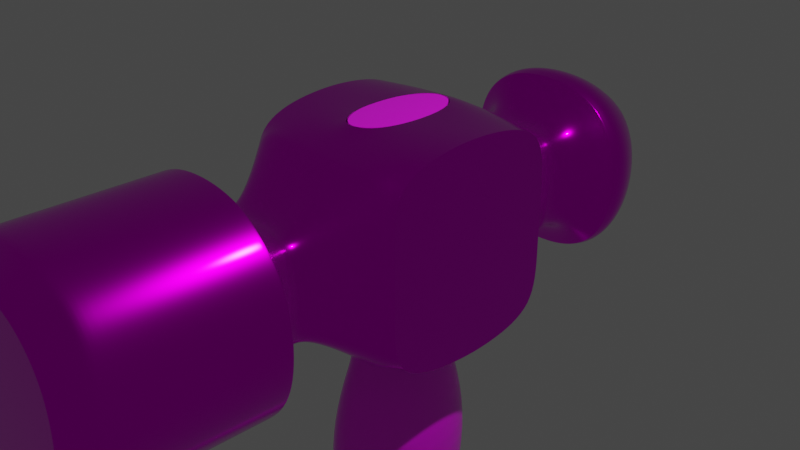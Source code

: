 # Source: Ciocan.blend  (saved by Blender 3.5.10; exported with 4.5.12 LTS)
import bpy
from mathutils import Matrix  # noqa: F401  (used for matrix-valued properties, if any)

bpy.ops.wm.read_factory_settings(use_empty=True)
scene = bpy.context.scene
scene.name = 'Scene'

# ---- collections
col_collection = bpy.data.collections.new('Collection'); scene.collection.children.link(col_collection)

# ---- images (referenced by path relative to the original .blend; pixels are not part of the script)
import os
ASSET_DIR = os.environ.get("B2B_ASSET_DIR", "")  # directory of the original .blend (textures are referenced by path, not embedded)
HERE = os.path.dirname(os.path.abspath(__file__))  # packed textures are extracted next to this script under _unpacked/

def load_image(name, relpath, width, height, colorspace="sRGB"):
    """Load a texture the original file referenced (path relative to the .blend, or extracted next to this script)."""
    p = next((c for c in (os.path.join(HERE, relpath), os.path.join(ASSET_DIR, relpath)) if relpath and os.path.exists(c)), "")
    if p:
        img = bpy.data.images.load(p, check_existing=True)
        img.name = name
    else:  # same state as the original file: an image datablock whose file is absent (Cycles renders it pink)
        img = bpy.data.images.new(name, width, height)
        img.source = "FILE"
        img.filepath = "//" + (relpath or name)
    img.colorspace_settings.name = colorspace
    return img
img_concrete_jpg = load_image('concrete.jpg', 'concrete.jpg', 1024, 1024, 'sRGB')
img_wood_jpg = load_image('wood.jpg', 'wood.jpg', 1024, 1024, 'sRGB')

# ---- materials (node trees are filled in below, after node groups)
mat_material = bpy.data.materials.new('Material')
mat_material.use_transparent_shadow = False
mat_material_001 = bpy.data.materials.new('Material.001')
mat_material_001.use_transparent_shadow = False

# ---- material node trees
mat_material.use_nodes = True; mat_material.node_tree.nodes.clear()
_N = mat_material.node_tree.nodes; _L = mat_material.node_tree.links
n0 = _N.new('ShaderNodeBsdfPrincipled'); n0.name = 'Principled BSDF'; n0.location = (10, 300)
n0.distribution = 'GGX'
n0.subsurface_method = 'RANDOM_WALK_SKIN'
n0.inputs[1].default_value = 1.0
n0.inputs[2].default_value = 0.2
n0.inputs[3].default_value = 1.45
n0.inputs[27].default_value = (0.0, 0.0, 0.0, 1.0)
n0.inputs[28].default_value = 1.0
n1 = _N.new('ShaderNodeOutputMaterial'); n1.name = 'Material Output'; n1.location = (300, 300)
n2 = _N.new('ShaderNodeTexImage'); n2.name = 'Image Texture'; n2.location = (-280, 280)
n2.image = img_concrete_jpg
_L.new(n0.outputs[0], n1.inputs[0])
_L.new(n2.outputs[0], n0.inputs[0])
n1.is_active_output = True
mat_material_001.use_nodes = True; mat_material_001.node_tree.nodes.clear()
_N = mat_material_001.node_tree.nodes; _L = mat_material_001.node_tree.links
n0 = _N.new('ShaderNodeBsdfPrincipled'); n0.name = 'Principled BSDF'; n0.location = (-76, 290)
n0.distribution = 'GGX'
n0.subsurface_method = 'RANDOM_WALK_SKIN'
n0.inputs[2].default_value = 0.2
n0.inputs[3].default_value = 1.45
n0.inputs[27].default_value = (0.0, 0.0, 0.0, 1.0)
n0.inputs[28].default_value = 1.0
n1 = _N.new('ShaderNodeDisplacement'); n1.name = 'Displacement'; n1.location = (311, 84)
n1.inputs[2].default_value = 0.1
n2 = _N.new('ShaderNodeOutputMaterial'); n2.name = 'Material Output'; n2.location = (638, 331)
n3 = _N.new('ShaderNodeTexImage'); n3.name = 'Image Texture'; n3.location = (-366, 270)
n3.image = img_wood_jpg
_L.new(n0.outputs[0], n2.inputs[0])
_L.new(n3.outputs[0], n0.inputs[0])
_L.new(n1.outputs[0], n2.inputs[2])
_L.new(n3.outputs[0], n1.inputs[0])
n2.is_active_output = True

# ---- world
world_world = bpy.data.worlds.new('World'); scene.world = world_world
world_world.use_nodes = True; world_world.node_tree.nodes.clear()
_N = world_world.node_tree.nodes; _L = world_world.node_tree.links
n0 = _N.new('ShaderNodeOutputWorld'); n0.name = 'World Output'; n0.location = (300, 300)
n1 = _N.new('ShaderNodeBackground'); n1.name = 'Background'; n1.location = (10, 300)
n1.inputs[0].default_value = (0.05088, 0.05088, 0.05088, 1.0)
_L.new(n1.outputs[0], n0.inputs[0])
n0.is_active_output = True
world_world.color = (0.05088, 0.05088, 0.05088)
world_world.use_sun_shadow = False
world_world.sun_shadow_jitter_overblur = 0.0

# ---- cameras
cam_camera = bpy.data.cameras.new('Camera')
cam_camera.clip_end = 100.0
cam_camera.ortho_scale = 7.314

# ---- lights
light_light = bpy.data.lights.new('Light', 'POINT')
light_light.transmission_factor = 0.0
light_light.energy = 1000.0
light_light.shadow_soft_size = 0.1
light_light.shadow_maximum_resolution = 0.006
light_light.use_absolute_resolution = True

# ---- meshes
me_cube = bpy.data.meshes.new('Cube')
me_cube.from_pydata([(1.0, 1.0, 1.0), (1.0, 1.0, -1.0), (1.0, -1.0, 1.0), (1.0, -1.0, -1.0), (-1.0, 1.0, 1.0), (-1.0, 1.0, -1.0), (-1.0, -1.0, 1.0), (-1.0, -1.0, -1.0), (-1.0, -1.0, -1.0), (-1.0, -1.0, 1.0), (1.0, -1.0, 1.0), (1.0, -1.0, -1.0), (-0.5355, -1.579, -0.5355), (-0.5355, -1.579, 0.5355), (0.5355, -1.579, 0.5355), (0.5355, -1.579, -0.5355), (-0.5355, -1.951, -0.5355), (-0.5355, -1.951, 0.5355), (0.5355, -1.951, 0.5355), (0.5355, -1.951, -0.5355), (-0.8735, -2.275, -0.8735), (-0.8735, -2.275, 0.8735), (0.8735, -2.275, 0.8735), (0.8735, -2.275, -0.8735), (0.3333, 1.0, -1.0), (-0.3333, 1.0, -1.0), (0.3333, -1.0, 1.0), (-0.3333, -1.0, 1.0), (-0.3333, -1.0, -1.0), (0.3333, -1.0, -1.0), (-0.3333, 1.0, 1.0), (0.3333, 1.0, 1.0), (0.3333, -1.0, 1.0), (-0.3333, -1.0, 1.0), (-0.3333, -1.0, -1.0), (0.3333, -1.0, -1.0), (0.1785, -1.579, 0.5355), (-0.1785, -1.579, 0.5355), (-0.1785, -1.579, -0.5355), (0.1785, -1.579, -0.5355), (0.1785, -1.951, 0.5355), (-0.1785, -1.951, 0.5355), (-0.1785, -1.951, -0.5355), (0.1785, -1.951, -0.5355), (0.3906, -2.275, 1.172), (-0.3906, -2.275, 1.172), (-0.3906, -2.275, -1.172), (0.3906, -2.275, -1.172), (1.0, 1.0, 0.3333), (1.0, 1.0, -0.3333), (-1.0, -1.0, -0.3333), (-1.0, -1.0, 0.3333), (1.0, -1.0, 0.3333), (1.0, -1.0, -0.3333), (-1.0, 1.0, 0.3333), (-1.0, 1.0, -0.3333), (-1.0, -1.0, -0.3333), (-1.0, -1.0, 0.3333), (1.0, -1.0, 0.3333), (1.0, -1.0, -0.3333), (-0.5355, -1.579, -0.1785), (-0.5355, -1.579, 0.1785), (0.5355, -1.579, 0.1785), (0.5355, -1.579, -0.1785), (-0.5355, -1.951, -0.1785), (-0.5355, -1.951, 0.1785), (0.5355, -1.951, 0.1785), (0.5355, -1.951, -0.1785), (-1.172, -2.275, -0.3906), (-1.172, -2.275, 0.3906), (1.172, -2.275, 0.3906), (1.172, -2.275, -0.3906), (0.7995, 2.376, 0.7995), (0.7712, 2.227, 0.7712), (-0.1798, 1.489, 0.5396), (-0.5396, 1.489, 0.5396), (0.313, 3.193, -0.313), (0.313, 3.193, 0.313), (-0.313, 3.193, -0.313), (-0.5396, 1.819, -0.1798), (0.1798, 1.489, -0.5396), (0.5396, 1.489, 0.5396), (0.1798, 1.489, 0.5396), (-0.5396, 1.489, -0.1798), (0.5396, 1.489, -0.5396), (0.5396, 1.489, -0.1798), (-0.5396, 1.489, -0.5396), (-0.1798, 1.489, -0.5396), (1.172, -4.013, -0.3906), (0.8687, -4.285, -0.3045), (-1.172, -4.013, 0.3906), (-0.8687, -4.285, 0.3045), (0.8735, -4.013, -0.8735), (0.6532, -4.285, -0.6532), (-0.6532, -4.285, 0.6532), (-0.8735, -4.013, 0.8735), (-0.3906, -4.013, 1.172), (-0.3045, -4.285, 0.8687), (0.3045, -4.285, -0.8687), (0.3906, -4.013, -1.172), (0.8735, -4.013, 0.8735), (0.6532, -4.285, 0.6532), (0.3045, -4.285, 0.8687), (0.3906, -4.013, 1.172), (-0.6532, -4.285, -0.6532), (-0.8735, -4.013, -0.8735), (-0.3906, -4.013, -1.172), (-0.3045, -4.285, -0.8687), (-1.172, -4.013, -0.3906), (-0.8687, -4.285, -0.3045), (0.8687, -4.285, 0.3045), (1.172, -4.013, 0.3906), (0.5396, 1.489, 0.1799), (-0.5396, 1.489, 0.1799), (0.3302, 2.227, 0.9906), (-0.6826, 2.066, -0.2275), (0.1798, 1.819, -0.5396), (-0.1798, 1.819, -0.5396), (-0.5396, 1.819, 0.1799), (-0.7461, 2.973, -0.2487), (0.5396, 1.819, -0.5396), (0.5396, 1.819, 0.1799), (0.5396, 1.819, -0.1798), (0.1798, 1.819, 0.5396), (0.5396, 1.819, 0.5396), (-0.5396, 1.819, 0.5396), (-0.1798, 1.819, 0.5396), (-0.5396, 1.819, -0.5396), (0.2275, 2.066, -0.6826), (-0.2275, 2.066, -0.6826), (-0.6826, 2.066, 0.2275), (0.3509, 2.456, 1.053), (0.5967, 2.066, -0.5967), (0.6826, 2.066, 0.2275), (0.6826, 2.066, -0.2275), (0.2275, 2.066, 0.6826), (0.5967, 2.066, 0.5967), (-0.5967, 2.066, 0.5967), (-0.2275, 2.066, 0.6826), (-0.5967, 2.066, -0.5967), (0.2487, 2.973, -0.7461), (-0.2487, 2.973, -0.7461), (-0.7461, 2.973, 0.2487), (-0.313, 3.193, 0.313), (0.6378, 2.85, -0.6378), (0.7461, 2.973, 0.2487), (0.7461, 2.973, -0.2487), (0.2487, 2.973, 0.7461), (0.6378, 2.85, 0.6378), (-0.6378, 2.85, 0.6378), (-0.2487, 2.973, 0.7461), (-0.6378, 2.85, -0.6378), (0.7995, 2.376, -0.7995), (0.7712, 2.227, -0.7712), (0.3302, 2.227, -0.9906), (0.3509, 2.456, -1.053), (-0.3302, 2.227, 0.9906), (-0.3509, 2.456, 1.053), (-0.9906, 2.227, -0.3302), (-1.053, 2.456, -0.3509), (-0.3509, 2.456, -1.053), (-0.3302, 2.227, -0.9906), (-0.7712, 2.227, -0.7712), (-0.7995, 2.376, -0.7995), (-1.053, 2.456, 0.3509), (-0.9906, 2.227, 0.3302), (-0.7712, 2.227, 0.7712), (-0.7995, 2.376, 0.7995), (1.053, 2.456, 0.3509), (0.9906, 2.227, 0.3302), (0.9906, 2.227, -0.3302), (1.053, 2.456, -0.3509), (0.3312, 2.238, 0.9936), (0.7726, 2.234, 0.7726), (0.7726, 2.234, -0.7726), (0.3312, 2.238, -0.9936), (-0.3312, 2.238, 0.9936), (-0.9936, 2.238, -0.3312), (-0.3312, 2.238, -0.9936), (-0.7726, 2.234, -0.7726), (-0.9936, 2.238, 0.3312), (-0.7726, 2.234, 0.7726), (0.9936, 2.238, 0.3312), (0.9936, 2.238, -0.3312), (0.3277, 2.223, 0.983), (0.7669, 2.223, -0.7669), (-0.3277, 2.223, -0.983), (-0.983, 2.223, 0.3277), (0.983, 2.223, 0.3277), (0.7669, 2.223, 0.7669), (0.3277, 2.223, -0.983), (-0.3277, 2.223, 0.983), (-0.983, 2.223, -0.3277), (-0.7669, 2.223, -0.7669), (-0.7669, 2.223, 0.7669), (0.983, 2.223, -0.3277), (0.8597, -2.261, 0.8597), (0.8597, -2.261, -0.8597), (-0.8597, -2.261, 0.8597), (-0.8597, -2.261, -0.8597), (-0.382, -2.261, -1.146), (0.382, -2.261, -1.146), (0.382, -2.261, 1.146), (-0.382, -2.261, 1.146), (-1.146, -2.261, 0.382), (-1.146, -2.261, -0.382), (1.146, -2.261, -0.382), (1.146, -2.261, 0.382), (0.8735, -2.293, -0.8735), (1.172, -2.293, -0.3906), (1.172, -2.293, 0.3906), (-0.8735, -2.293, 0.8735), (-1.172, -2.293, 0.3906), (-1.172, -2.293, -0.3906), (0.3906, -2.293, -1.172), (-0.3906, -2.293, 1.172), (0.3906, -2.293, 1.172), (-0.3906, -2.293, -1.172), (0.8735, -2.293, 0.8735), (-0.8735, -2.293, -0.8735), (1.172, -4.0, -0.3906), (1.172, -4.0, 0.3906), (-1.172, -4.0, 0.3906), (-1.172, -4.0, -0.3906), (0.8735, -4.0, 0.8735), (0.8735, -4.0, -0.8735), (-0.8735, -4.0, 0.8735), (0.3906, -4.0, -1.172), (-0.3906, -4.0, 1.172), (0.3906, -4.0, 1.172), (-0.3906, -4.0, -1.172), (-0.8735, -4.0, -0.8735), (-0.9002, -4.285, 0.3134), (-0.6761, -4.285, 0.6761), (0.6761, -4.285, -0.6761), (0.3134, -4.285, -0.9002), (-0.3134, -4.285, -0.9002), (-0.6761, -4.285, -0.6761), (-0.3134, -4.285, 0.9002), (0.3134, -4.285, 0.9002), (0.6761, -4.285, 0.6761), (0.9002, -4.285, 0.3134), (-0.9002, -4.285, -0.3134), (0.9002, -4.285, -0.3134), (-0.8834, -4.285, 0.3087), (-0.6639, -4.285, 0.6639), (0.6639, -4.285, -0.6639), (0.3087, -4.285, -0.8834), (-0.3087, -4.285, -0.8834), (-0.6639, -4.285, -0.6639), (-0.3087, -4.285, 0.8834), (0.3087, -4.285, 0.8834), (0.6639, -4.285, 0.6639), (0.8834, -4.285, 0.3087), (-0.8834, -4.285, -0.3087), (0.8834, -4.285, -0.3087), (-1.0, 0.3333, -1.171), (-1.0, -0.3333, -1.171), (1.0, 0.3333, 1.171), (1.0, -0.3333, 1.171), (-1.0, -0.3333, 1.171), (-1.0, 0.3333, 1.171), (1.0, -0.3333, -1.171), (1.0, 0.3333, -1.171), (-0.3333, 0.6683, -1.171), (-0.3333, -0.6683, -1.171), (0.3333, 0.6683, -1.171), (0.3333, -0.6683, -1.171), (0.3333, 0.6683, 1.171), (0.3333, -0.6683, 1.171), (-0.3333, 0.6683, 1.171), (-0.3333, -0.6683, 1.171), (-1.0, -1.0, -1.0), (-1.0, -1.0, 1.0), (-1.0, 1.0, -1.0), (-1.0, 1.0, 1.0), (-0.3333, 0.6683, -1.171), (-0.3333, -0.6683, -1.171), (0.3333, 0.6683, -1.171), (0.3333, -0.6683, -1.171), (0.3333, 0.6683, 1.171), (0.3333, -0.6683, 1.171), (-0.3333, 0.6683, 1.171), (-0.3333, -0.6683, 1.171), (1.0, 1.0, 1.0), (1.0, 1.0, -1.0), (1.0, -1.0, 1.0), (1.0, -1.0, -1.0), (1.0, 1.0, 0.3333), (1.0, 1.0, -0.3333), (1.0, -1.0, 0.3333), (1.0, -1.0, -0.3333), (1.0, 0.3333, 1.171), (1.0, -0.3333, 1.171), (1.0, -0.3333, -1.171), (1.0, 0.3333, -1.171), (1.0, 0.3333, -0.3904), (1.0, -0.3333, -0.3904), (1.0, 0.3333, 0.3904), (1.0, -0.3333, 0.3904), (-1.0, -1.0, -0.3333), (-1.0, -1.0, 0.3333), (-1.0, 1.0, 0.3333), (-1.0, 1.0, -0.3333), (-1.0, 0.3333, -1.171), (-1.0, -0.3333, -1.171), (-1.0, -0.3333, 1.171), (-1.0, 0.3333, 1.171), (-1.0, -0.3333, -0.3904), (-1.0, 0.3333, -0.3904), (-1.0, -0.3333, 0.3904), (-1.0, 0.3333, 0.3904), (-1.0, 0.3333, -1.171), (-1.0, -0.3333, -1.171), (-1.0, 1.0, -1.0), (-1.0, 0.3333, 0.3904), (-1.0, 1.0, 0.3333), (-1.0, 0.3333, -0.3904), (-1.0, 1.0, -0.3333), (-1.0, 1.0, 1.0), (-1.0, -1.0, -0.3333), (-1.0, -1.0, 0.3333), (-1.0, -1.0, -1.0), (-1.0, 0.3333, 1.171), (-1.0, -1.0, 1.0), (-1.0, -0.3333, 1.171), (-1.0, -0.3333, -0.3904), (-1.0, -0.3333, 0.3904)], [], [(271, 260, 6, 27), (50, 7, 8, 56), (267, 262, 3, 29), (310, 311, 307, 306), (31, 0, 81, 82), (33, 9, 13, 37), (29, 3, 11, 35), (27, 6, 9, 33), (52, 2, 10, 58), (39, 15, 19, 43), (56, 8, 12, 60), (35, 11, 15, 39), (58, 10, 14, 62), (207, 196, 22, 70), (62, 14, 18, 66), (37, 13, 17, 41), (60, 12, 16, 64), (224, 229, 103, 100), (203, 198, 21, 45), (205, 199, 20, 68), (201, 197, 23, 47), (199, 200, 46, 20), (200, 201, 47, 46), (196, 202, 44, 22), (202, 203, 45, 44), (229, 228, 96, 103), (228, 226, 95, 96), (14, 36, 40, 18), (36, 37, 41, 40), (8, 34, 38, 12), (34, 35, 39, 38), (12, 38, 42, 16), (38, 39, 43, 42), (2, 26, 32, 10), (26, 27, 33, 32), (7, 28, 34, 8), (28, 29, 35, 34), (10, 32, 36, 14), (32, 33, 37, 36), (1, 24, 80, 84), (54, 4, 75, 113), (257, 265, 28, 7), (265, 267, 29, 28), (259, 269, 26, 2), (269, 271, 27, 26), (4, 30, 74, 75), (49, 1, 84, 85), (5, 55, 83, 86), (48, 49, 85, 112), (84, 80, 116, 120), (223, 231, 105, 108), (220, 221, 111, 88), (227, 225, 92, 99), (198, 204, 69, 21), (204, 205, 68, 69), (230, 227, 99, 106), (222, 223, 108, 90), (13, 61, 65, 17), (61, 60, 64, 65), (15, 63, 67, 19), (63, 62, 66, 67), (197, 206, 71, 23), (206, 207, 70, 71), (11, 59, 63, 15), (59, 58, 62, 63), (9, 57, 61, 13), (57, 56, 60, 61), (3, 53, 59, 11), (53, 52, 58, 59), (25, 5, 86, 87), (24, 25, 87, 80), (301, 310, 306, 273), (305, 304, 309, 308), (6, 51, 57, 9), (51, 50, 56, 57), (97, 94, 91, 109, 104, 107, 98, 93, 89, 110, 101, 102), (221, 224, 100, 111), (226, 222, 90, 95), (231, 230, 106, 105), (232, 233, 95, 90), (99, 92, 234, 235), (105, 106, 236, 237), (103, 96, 238, 239), (240, 241, 111, 100), (242, 232, 90, 108), (96, 95, 233, 238), (237, 242, 108, 105), (243, 234, 92, 88), (106, 99, 235, 236), (100, 103, 239, 240), (241, 243, 88, 111), (225, 220, 88, 92), (74, 82, 123, 126), (85, 84, 120, 122), (112, 85, 122, 121), (81, 112, 121, 124), (82, 81, 124, 123), (83, 113, 118, 79), (75, 74, 126, 125), (86, 83, 79, 127), (30, 31, 82, 74), (0, 48, 112, 81), (55, 54, 113, 83), (122, 120, 132, 134), (124, 121, 133, 136), (123, 124, 136, 135), (120, 116, 128, 132), (125, 126, 138, 137), (79, 118, 130, 115), (127, 79, 115, 139), (117, 127, 139, 129), (118, 125, 137, 130), (113, 75, 125, 118), (87, 86, 127, 117), (80, 87, 117, 116), (72, 168, 145, 148), (131, 72, 148, 147), (152, 155, 140, 144), (167, 157, 150, 149), (159, 164, 142, 119), (163, 159, 119, 151), (160, 163, 151, 141), (164, 167, 149, 142), (168, 171, 146, 145), (126, 123, 135, 138), (116, 117, 129, 128), (121, 122, 134, 133), (77, 147, 148, 145), (142, 149, 150, 143), (143, 150, 147, 77), (141, 78, 76, 140), (78, 143, 77, 76), (151, 119, 78, 141), (119, 142, 143, 78), (140, 76, 146, 144), (76, 77, 145, 146), (171, 152, 144, 146), (157, 131, 147, 150), (155, 160, 141, 140), (190, 186, 161, 154), (175, 178, 160, 155), (191, 184, 114, 156), (176, 172, 131, 157), (195, 185, 153, 170), (183, 174, 152, 171), (188, 195, 170, 169), (182, 183, 171, 168), (187, 194, 166, 165), (180, 181, 167, 164), (186, 193, 162, 161), (178, 179, 163, 160), (193, 192, 158, 162), (179, 177, 159, 163), (192, 187, 165, 158), (177, 180, 164, 159), (194, 191, 156, 166), (181, 176, 157, 167), (185, 190, 154, 153), (174, 175, 155, 152), (184, 189, 73, 114), (172, 173, 72, 131), (189, 188, 169, 73), (173, 182, 168, 72), (73, 169, 182, 173), (114, 73, 173, 172), (153, 154, 175, 174), (166, 156, 176, 181), (158, 165, 180, 177), (162, 158, 177, 179), (161, 162, 179, 178), (165, 166, 181, 180), (169, 170, 183, 182), (170, 153, 174, 183), (156, 114, 172, 176), (154, 161, 178, 175), (136, 133, 188, 189), (135, 136, 189, 184), (132, 128, 190, 185), (137, 138, 191, 194), (115, 130, 187, 192), (139, 115, 192, 193), (129, 139, 193, 186), (130, 137, 194, 187), (133, 134, 195, 188), (134, 132, 185, 195), (138, 135, 184, 191), (128, 129, 186, 190), (67, 66, 207, 206), (19, 67, 206, 197), (65, 64, 205, 204), (17, 65, 204, 198), (40, 41, 203, 202), (18, 40, 202, 196), (42, 43, 201, 200), (16, 42, 200, 199), (43, 19, 197, 201), (64, 16, 199, 205), (41, 17, 198, 203), (66, 18, 196, 207), (23, 71, 209, 208), (20, 46, 217, 219), (21, 69, 212, 211), (70, 22, 218, 210), (69, 68, 213, 212), (46, 47, 214, 217), (47, 23, 208, 214), (71, 70, 210, 209), (68, 20, 219, 213), (45, 21, 211, 215), (44, 45, 215, 216), (22, 44, 216, 218), (208, 209, 220, 225), (219, 217, 230, 231), (211, 212, 222, 226), (210, 218, 224, 221), (212, 213, 223, 222), (217, 214, 227, 230), (214, 208, 225, 227), (209, 210, 221, 220), (213, 219, 231, 223), (215, 211, 226, 228), (216, 215, 228, 229), (218, 216, 229, 224), (244, 245, 233, 232), (246, 247, 235, 234), (248, 249, 237, 236), (250, 251, 239, 238), (252, 253, 241, 240), (254, 244, 232, 242), (245, 250, 238, 233), (249, 254, 242, 237), (255, 246, 234, 243), (247, 248, 236, 235), (251, 252, 240, 239), (253, 255, 243, 241), (91, 94, 245, 244), (93, 98, 247, 246), (107, 104, 249, 248), (97, 102, 251, 250), (101, 110, 253, 252), (109, 91, 244, 254), (94, 97, 250, 245), (104, 109, 254, 249), (89, 93, 246, 255), (98, 107, 248, 247), (102, 101, 252, 251), (110, 89, 255, 253), (272, 305, 308, 300), (308, 309, 311, 310), (300, 308, 310, 301), (309, 303, 302, 311), (31, 30, 270, 268), (0, 31, 268, 258), (258, 268, 269, 259), (25, 24, 266, 264), (5, 25, 264, 256), (256, 264, 265, 257), (304, 274, 303, 309), (311, 302, 275, 307), (24, 1, 263, 266), (266, 263, 262, 267), (30, 4, 261, 270), (270, 261, 260, 271), (281, 280, 278, 279), (283, 281, 279, 277), (280, 282, 276, 278), (282, 283, 277, 276), (299, 293, 286, 290), (294, 297, 291, 287), (297, 299, 290, 291), (289, 288, 298, 296), (296, 298, 299, 297), (285, 289, 296, 295), (295, 296, 297, 294), (288, 284, 292, 298), (298, 292, 293, 299), (327, 325, 323, 315), (321, 324, 325, 327), (313, 326, 317, 312), (322, 320, 326, 313), (326, 327, 315, 317), (320, 321, 327, 326), (317, 315, 316, 318), (312, 317, 318, 314), (315, 323, 319, 316), (300, 301, 321, 320), (306, 307, 323, 325), (272, 300, 320, 322), (302, 303, 318, 316), (301, 273, 324, 321), (304, 305, 313, 312), (307, 275, 319, 323), (275, 302, 316, 319), (305, 272, 322, 313), (273, 306, 325, 324), (274, 304, 312, 314), (303, 274, 314, 318)])
me_cube.polygons.foreach_set('use_smooth', [True] * 297)
_uv = me_cube.uv_layers.new(name='UVMap')
_uv.uv.foreach_set('vector', [0.5006, 0.9179, 0.5484, 1.0, 0.4702, 0.9527, 0.4598, 0.867, 0.4772, 0.5896, 0.4804, 0.4239, 0.4804, 0.4239, 0.4772, 0.5896, 0.5024, 0.1474, 0.5366, 0.005212, 0.4504, 0.05613, 0.4616, 0.1937, 0.5498, 0.7781, 0.6265, 0.775, 0.628, 0.9972, 0.5484, 1.0, 0.717, 0.7585, 0.7231, 0.6452, 0.7815, 0.5759, 0.7763, 0.6372, 0.4598, 0.867, 0.4702, 0.9527, 0.3965, 0.761, 0.3886, 0.7091, 0.4616, 0.1937, 0.4504, 0.05613, 0.4504, 0.05613, 0.4616, 0.1937, 0.4598, 0.867, 0.4702, 0.9527, 0.4702, 0.9527, 0.4598, 0.867, 0.4402, 0.4423, 0.4345, 0.6579, 0.4345, 0.6579, 0.4402, 0.4423, 0.391, 0.3493, 0.3827, 0.2826, 0.3362, 0.2851, 0.346, 0.3517, 0.4772, 0.5896, 0.4804, 0.4239, 0.406, 0.4703, 0.4029, 0.564, 0.4616, 0.1937, 0.4504, 0.05613, 0.3827, 0.2826, 0.391, 0.3493, 0.4402, 0.4423, 0.4345, 0.6579, 0.3709, 0.594, 0.375, 0.4863, 0.2605, 0.4375, 0.2631, 0.6442, 0.2604, 0.6464, 0.2575, 0.4351, 0.375, 0.4863, 0.3709, 0.594, 0.3218, 0.5963, 0.3268, 0.4887, 0.3886, 0.7091, 0.3965, 0.761, 0.3522, 0.7629, 0.3427, 0.7111, 0.4029, 0.564, 0.406, 0.4703, 0.3638, 0.4724, 0.3601, 0.566, 0.02228, 0.657, 0.0433, 0.8321, 0.04158, 0.8321, 0.0205, 0.657, 0.3022, 0.9239, 0.3203, 0.9003, 0.3189, 0.9061, 0.3004, 0.933, 0.3423, 0.6043, 0.3406, 0.4432, 0.3396, 0.442, 0.3416, 0.6059, 0.3108, 0.1552, 0.2918, 0.1337, 0.2899, 0.1271, 0.3093, 0.1469, 0.3406, 0.4432, 0.3318, 0.2952, 0.3309, 0.2903, 0.3396, 0.442, 0.3318, 0.2952, 0.3108, 0.1552, 0.3093, 0.1469, 0.3309, 0.2903, 0.2631, 0.6442, 0.2762, 0.8157, 0.2736, 0.8229, 0.2604, 0.6464, 0.2762, 0.8157, 0.3022, 0.9239, 0.3004, 0.933, 0.2736, 0.8229, 0.0433, 0.8321, 0.08699, 0.9409, 0.08539, 0.9409, 0.04158, 0.8321, 0.08699, 0.9409, 0.1177, 0.9136, 0.1161, 0.9137, 0.08539, 0.9409, 0.3709, 0.594, 0.38, 0.6536, 0.3326, 0.6557, 0.3218, 0.5963, 0.38, 0.6536, 0.3886, 0.7091, 0.3427, 0.7111, 0.3326, 0.6557, 0.4804, 0.4239, 0.4716, 0.3154, 0.3987, 0.4118, 0.406, 0.4703, 0.4716, 0.3154, 0.4616, 0.1937, 0.391, 0.3493, 0.3987, 0.4118, 0.406, 0.4703, 0.3987, 0.4118, 0.3552, 0.414, 0.3638, 0.4724, 0.3987, 0.4118, 0.391, 0.3493, 0.346, 0.3517, 0.3552, 0.414, 0.4345, 0.6579, 0.448, 0.7695, 0.448, 0.7695, 0.4345, 0.6579, 0.448, 0.7695, 0.4598, 0.867, 0.4598, 0.867, 0.448, 0.7695, 0.4804, 0.4239, 0.4716, 0.3154, 0.4716, 0.3154, 0.4804, 0.4239, 0.4716, 0.3154, 0.4616, 0.1937, 0.4616, 0.1937, 0.4716, 0.3154, 0.4345, 0.6579, 0.448, 0.7695, 0.38, 0.6536, 0.3709, 0.594, 0.448, 0.7695, 0.4598, 0.867, 0.3886, 0.7091, 0.38, 0.6536, 0.7089, 0.04067, 0.7042, 0.1801, 0.7661, 0.3284, 0.7707, 0.2598, 0.7032, 0.7562, 0.7069, 0.9442, 0.7668, 0.7476, 0.7637, 0.6459, 0.5524, 0.3792, 0.5099, 0.2709, 0.4716, 0.3154, 0.4804, 0.4239, 0.5099, 0.2709, 0.5024, 0.1474, 0.4616, 0.1937, 0.4716, 0.3154, 0.5296, 0.7118, 0.4915, 0.8229, 0.448, 0.7695, 0.4345, 0.6579, 0.4915, 0.8229, 0.5006, 0.9179, 0.4598, 0.867, 0.448, 0.7695, 0.7069, 0.9442, 0.7116, 0.8573, 0.7714, 0.6943, 0.7668, 0.7476, 0.7133, 0.2276, 0.7089, 0.04067, 0.7707, 0.2598, 0.7742, 0.3612, 0.6964, 0.4131, 0.6997, 0.5795, 0.7607, 0.5477, 0.7578, 0.4527, 0.718, 0.4285, 0.7133, 0.2276, 0.7742, 0.3612, 0.7778, 0.4665, 0.7707, 0.2598, 0.7661, 0.3284, 0.8069, 0.3263, 0.8129, 0.2575, 0.1563, 0.6142, 0.1537, 0.4513, 0.1523, 0.4513, 0.1549, 0.6143, 0.04242, 0.2115, 0.01833, 0.4471, 0.01654, 0.4471, 0.04071, 0.2116, 0.1049, 0.1587, 0.07291, 0.1397, 0.07129, 0.1398, 0.1034, 0.1588, 0.3203, 0.9003, 0.3338, 0.8036, 0.3329, 0.8094, 0.3189, 0.9061, 0.3338, 0.8036, 0.3423, 0.6043, 0.3416, 0.6059, 0.3329, 0.8094, 0.1399, 0.3006, 0.1049, 0.1587, 0.1034, 0.1588, 0.1384, 0.3007, 0.141, 0.817, 0.1563, 0.6142, 0.1549, 0.6143, 0.1396, 0.8171, 0.3965, 0.761, 0.3998, 0.6608, 0.3562, 0.6627, 0.3522, 0.7629, 0.3998, 0.6608, 0.4029, 0.564, 0.3601, 0.566, 0.3562, 0.6627, 0.3827, 0.2826, 0.3789, 0.3826, 0.3316, 0.385, 0.3362, 0.2851, 0.3789, 0.3826, 0.375, 0.4863, 0.3268, 0.4887, 0.3316, 0.385, 0.2918, 0.1337, 0.2741, 0.2067, 0.2715, 0.1986, 0.2899, 0.1271, 0.2741, 0.2067, 0.2605, 0.4375, 0.2575, 0.4351, 0.2715, 0.1986, 0.4504, 0.05613, 0.4455, 0.2423, 0.3789, 0.3826, 0.3827, 0.2826, 0.4455, 0.2423, 0.4402, 0.4423, 0.375, 0.4863, 0.3789, 0.3826, 0.4702, 0.9527, 0.4738, 0.7656, 0.3998, 0.6608, 0.3965, 0.761, 0.4738, 0.7656, 0.4772, 0.5896, 0.4029, 0.564, 0.3998, 0.6608, 0.4504, 0.05613, 0.4455, 0.2423, 0.4455, 0.2423, 0.4504, 0.05613, 0.4455, 0.2423, 0.4402, 0.4423, 0.4402, 0.4423, 0.4455, 0.2423, 0.7001, 0.3034, 0.6964, 0.4131, 0.7578, 0.4527, 0.7618, 0.3926, 0.7042, 0.1801, 0.7001, 0.3034, 0.7618, 0.3926, 0.7661, 0.3284, 0.4738, 0.7656, 0.5498, 0.7781, 0.5484, 1.0, 0.4702, 0.9527, 0.5524, 0.3792, 0.6239, 0.3756, 0.6251, 0.5683, 0.5512, 0.5717, 0.4702, 0.9527, 0.4738, 0.7656, 0.4738, 0.7656, 0.4702, 0.9527, 0.4738, 0.7656, 0.4772, 0.5896, 0.4772, 0.5896, 0.4738, 0.7656, 0.05541, 0.8392, 0.07907, 0.8237, 0.09765, 0.7555, 0.1111, 0.5946, 0.109, 0.4736, 0.09795, 0.363, 0.06818, 0.2552, 0.04371, 0.2459, 0.02112, 0.3006, 0.002324, 0.4804, 0.005127, 0.6265, 0.02031, 0.7504, 0.01833, 0.4471, 0.02228, 0.657, 0.0205, 0.657, 0.01654, 0.4471, 0.1177, 0.9136, 0.141, 0.817, 0.1396, 0.8171, 0.1161, 0.9137, 0.1537, 0.4513, 0.1399, 0.3006, 0.1384, 0.3007, 0.1523, 0.4513, 0.09891, 0.7622, 0.07965, 0.8332, 0.1161, 0.9137, 0.1396, 0.8171, 0.1034, 0.1588, 0.07129, 0.1398, 0.04306, 0.2352, 0.06851, 0.2454, 0.1523, 0.4513, 0.1384, 0.3007, 0.09907, 0.3566, 0.1105, 0.4714, 0.04158, 0.8321, 0.08539, 0.9409, 0.05506, 0.8498, 0.01882, 0.7589, 0.002932, 0.6297, 0.0, 0.4773, 0.01654, 0.4471, 0.0205, 0.657, 0.1126, 0.5969, 0.09891, 0.7622, 0.1396, 0.8171, 0.1549, 0.6143, 0.08539, 0.9409, 0.1161, 0.9137, 0.07965, 0.8332, 0.05506, 0.8498, 0.1105, 0.4714, 0.1126, 0.5969, 0.1549, 0.6143, 0.1523, 0.4513, 0.01947, 0.2918, 0.04306, 0.2352, 0.07129, 0.1398, 0.04071, 0.2116, 0.1384, 0.3007, 0.1034, 0.1588, 0.06851, 0.2454, 0.09907, 0.3566, 0.0205, 0.657, 0.04158, 0.8321, 0.01882, 0.7589, 0.002932, 0.6297, 0.0, 0.4773, 0.01947, 0.2918, 0.04071, 0.2116, 0.01654, 0.4471, 0.07291, 0.1397, 0.04242, 0.2115, 0.04071, 0.2116, 0.07129, 0.1398, 0.7714, 0.6943, 0.7763, 0.6372, 0.8194, 0.6353, 0.813, 0.6925, 0.7742, 0.3612, 0.7707, 0.2598, 0.8129, 0.2575, 0.8172, 0.359, 0.7778, 0.4665, 0.7742, 0.3612, 0.8172, 0.359, 0.8216, 0.4643, 0.7815, 0.5759, 0.7778, 0.4665, 0.8216, 0.4643, 0.8262, 0.5738, 0.7763, 0.6372, 0.7815, 0.5759, 0.8262, 0.5738, 0.8194, 0.6353, 0.7607, 0.5477, 0.7637, 0.6459, 0.8032, 0.6442, 0.7995, 0.5459, 0.7668, 0.7476, 0.7714, 0.6943, 0.813, 0.6925, 0.807, 0.7459, 0.7578, 0.4527, 0.7607, 0.5477, 0.7995, 0.5459, 0.7959, 0.4509, 0.7116, 0.8573, 0.717, 0.7585, 0.7763, 0.6372, 0.7714, 0.6943, 0.7231, 0.6452, 0.718, 0.4285, 0.7778, 0.4665, 0.7815, 0.5759, 0.6997, 0.5795, 0.7032, 0.7562, 0.7637, 0.6459, 0.7607, 0.5477, 0.8172, 0.359, 0.8129, 0.2575, 0.8451, 0.2286, 0.852, 0.3157, 0.8262, 0.5738, 0.8216, 0.4643, 0.8585, 0.4503, 0.862, 0.58, 0.8194, 0.6353, 0.8262, 0.5738, 0.862, 0.58, 0.8548, 0.6697, 0.8129, 0.2575, 0.8069, 0.3263, 0.8367, 0.2772, 0.8451, 0.2286, 0.807, 0.7459, 0.813, 0.6925, 0.8452, 0.7409, 0.8369, 0.7693, 0.7995, 0.5459, 0.8032, 0.6442, 0.8309, 0.6773, 0.8257, 0.554, 0.7959, 0.4509, 0.7995, 0.5459, 0.8257, 0.554, 0.8231, 0.4439, 0.8012, 0.3906, 0.7959, 0.4509, 0.8231, 0.4439, 0.8284, 0.3597, 0.8032, 0.6442, 0.807, 0.7459, 0.8369, 0.7693, 0.8309, 0.6773, 0.7637, 0.6459, 0.7668, 0.7476, 0.807, 0.7459, 0.8032, 0.6442, 0.7618, 0.3926, 0.7578, 0.4527, 0.7959, 0.4509, 0.8012, 0.3906, 0.7661, 0.3284, 0.7618, 0.3926, 0.8012, 0.3906, 0.8069, 0.3263, 0.9141, 0.6064, 0.9248, 0.4133, 0.9847, 0.4386, 0.9722, 0.5807, 0.9167, 0.7646, 0.9141, 0.6064, 0.9722, 0.5807, 0.9777, 0.6808, 0.8868, 0.1285, 0.8824, 0.1529, 0.9487, 0.2502, 0.9467, 0.2033, 0.8731, 0.8543, 0.8974, 0.8689, 0.9612, 0.7583, 0.9323, 0.7831, 0.8621, 0.5752, 0.8711, 0.7612, 0.9377, 0.6878, 0.9296, 0.5533, 0.8525, 0.4233, 0.8621, 0.5752, 0.9296, 0.5533, 0.912, 0.4356, 0.8672, 0.2843, 0.8525, 0.4233, 0.912, 0.4356, 0.9347, 0.3414, 0.8711, 0.7612, 0.8731, 0.8543, 0.9323, 0.7831, 0.9377, 0.6878, 0.9248, 0.4133, 0.9118, 0.2003, 0.9741, 0.2905, 0.9847, 0.4386, 0.813, 0.6925, 0.8194, 0.6353, 0.8548, 0.6697, 0.8452, 0.7409, 0.8069, 0.3263, 0.8012, 0.3906, 0.8284, 0.3597, 0.8367, 0.2772, 0.8216, 0.4643, 0.8172, 0.359, 0.852, 0.3157, 0.8585, 0.4503, 1.0, 0.5363, 0.9777, 0.6808, 0.9722, 0.5807, 0.9847, 0.4386, 0.9377, 0.6878, 0.9323, 0.7831, 0.9612, 0.7583, 0.9785, 0.6398, 0.9785, 0.6398, 0.9612, 0.7583, 0.9777, 0.6808, 1.0, 0.5363, 0.9347, 0.3414, 0.9667, 0.4657, 0.9868, 0.355, 0.9487, 0.2502, 0.9667, 0.4657, 0.9785, 0.6398, 1.0, 0.5363, 0.9868, 0.355, 0.912, 0.4356, 0.9296, 0.5533, 0.9667, 0.4657, 0.9347, 0.3414, 0.9296, 0.5533, 0.9377, 0.6878, 0.9785, 0.6398, 0.9667, 0.4657, 0.9487, 0.2502, 0.9868, 0.355, 0.9741, 0.2905, 0.9467, 0.2033, 0.9868, 0.355, 1.0, 0.5363, 0.9847, 0.4386, 0.9741, 0.2905, 0.9118, 0.2003, 0.8868, 0.1285, 0.9467, 0.2033, 0.9741, 0.2905, 0.8974, 0.8689, 0.9167, 0.7646, 0.9777, 0.6808, 0.9612, 0.7583, 0.8824, 0.1529, 0.8672, 0.2843, 0.9347, 0.3414, 0.9487, 0.2502, 0.8542, 0.1773, 0.8415, 0.2992, 0.8418, 0.2977, 0.8546, 0.1747, 0.856, 0.1737, 0.8431, 0.297, 0.8672, 0.2843, 0.8824, 0.1529, 0.8671, 0.8454, 0.8829, 0.7472, 0.8836, 0.7492, 0.8677, 0.848, 0.8691, 0.8491, 0.8852, 0.7499, 0.9167, 0.7646, 0.8974, 0.8689, 0.8785, 0.2238, 0.8667, 0.1455, 0.8672, 0.1434, 0.8792, 0.2214, 0.8808, 0.2204, 0.8682, 0.1426, 0.8868, 0.1285, 0.9118, 0.2003, 0.8893, 0.4217, 0.8785, 0.2238, 0.8792, 0.2214, 0.8901, 0.4209, 0.8918, 0.4205, 0.8808, 0.2204, 0.9118, 0.2003, 0.9248, 0.4133, 0.8451, 0.7465, 0.8548, 0.8412, 0.8552, 0.843, 0.8454, 0.7482, 0.8467, 0.7489, 0.8561, 0.8435, 0.8731, 0.8543, 0.8711, 0.7612, 0.8415, 0.2992, 0.8362, 0.4271, 0.8365, 0.4267, 0.8418, 0.2977, 0.8431, 0.297, 0.8373, 0.4265, 0.8525, 0.4233, 0.8672, 0.2843, 0.8362, 0.4271, 0.8374, 0.5722, 0.8377, 0.5726, 0.8365, 0.4267, 0.8373, 0.4265, 0.8389, 0.5727, 0.8621, 0.5752, 0.8525, 0.4233, 0.8374, 0.5722, 0.8451, 0.7465, 0.8454, 0.7482, 0.8377, 0.5726, 0.8389, 0.5727, 0.8467, 0.7489, 0.8711, 0.7612, 0.8621, 0.5752, 0.8548, 0.8412, 0.8671, 0.8454, 0.8677, 0.848, 0.8552, 0.843, 0.8561, 0.8435, 0.8691, 0.8491, 0.8974, 0.8689, 0.8731, 0.8543, 0.8667, 0.1455, 0.8542, 0.1773, 0.8546, 0.1747, 0.8672, 0.1434, 0.8682, 0.1426, 0.856, 0.1737, 0.8824, 0.1529, 0.8868, 0.1285, 0.8829, 0.7472, 0.891, 0.6027, 0.8917, 0.6033, 0.8836, 0.7492, 0.8852, 0.7499, 0.8928, 0.6035, 0.9141, 0.6064, 0.9167, 0.7646, 0.891, 0.6027, 0.8893, 0.4217, 0.8901, 0.4209, 0.8917, 0.6033, 0.8928, 0.6035, 0.8918, 0.4205, 0.9248, 0.4133, 0.9141, 0.6064, 0.8917, 0.6033, 0.8901, 0.4209, 0.8918, 0.4205, 0.8928, 0.6035, 0.8836, 0.7492, 0.8917, 0.6033, 0.8928, 0.6035, 0.8852, 0.7499, 0.8672, 0.1434, 0.8546, 0.1747, 0.856, 0.1737, 0.8682, 0.1426, 0.8552, 0.843, 0.8677, 0.848, 0.8691, 0.8491, 0.8561, 0.8435, 0.8377, 0.5726, 0.8454, 0.7482, 0.8467, 0.7489, 0.8389, 0.5727, 0.8365, 0.4267, 0.8377, 0.5726, 0.8389, 0.5727, 0.8373, 0.4265, 0.8418, 0.2977, 0.8365, 0.4267, 0.8373, 0.4265, 0.8431, 0.297, 0.8454, 0.7482, 0.8552, 0.843, 0.8561, 0.8435, 0.8467, 0.7489, 0.8901, 0.4209, 0.8792, 0.2214, 0.8808, 0.2204, 0.8918, 0.4205, 0.8792, 0.2214, 0.8672, 0.1434, 0.8682, 0.1426, 0.8808, 0.2204, 0.8677, 0.848, 0.8836, 0.7492, 0.8852, 0.7499, 0.8691, 0.8491, 0.8546, 0.1747, 0.8418, 0.2977, 0.8431, 0.297, 0.856, 0.1737, 0.862, 0.58, 0.8585, 0.4503, 0.8893, 0.4217, 0.891, 0.6027, 0.8548, 0.6697, 0.862, 0.58, 0.891, 0.6027, 0.8829, 0.7472, 0.8451, 0.2286, 0.8367, 0.2772, 0.8542, 0.1773, 0.8667, 0.1455, 0.8369, 0.7693, 0.8452, 0.7409, 0.8671, 0.8454, 0.8548, 0.8412, 0.8257, 0.554, 0.8309, 0.6773, 0.8451, 0.7465, 0.8374, 0.5722, 0.8231, 0.4439, 0.8257, 0.554, 0.8374, 0.5722, 0.8362, 0.4271, 0.8284, 0.3597, 0.8231, 0.4439, 0.8362, 0.4271, 0.8415, 0.2992, 0.8309, 0.6773, 0.8369, 0.7693, 0.8548, 0.8412, 0.8451, 0.7465, 0.8585, 0.4503, 0.852, 0.3157, 0.8785, 0.2238, 0.8893, 0.4217, 0.852, 0.3157, 0.8451, 0.2286, 0.8667, 0.1455, 0.8785, 0.2238, 0.8452, 0.7409, 0.8548, 0.6697, 0.8829, 0.7472, 0.8671, 0.8454, 0.8367, 0.2772, 0.8284, 0.3597, 0.8415, 0.2992, 0.8542, 0.1773, 0.3316, 0.385, 0.3268, 0.4887, 0.2605, 0.4375, 0.2741, 0.2067, 0.3362, 0.2851, 0.3316, 0.385, 0.2741, 0.2067, 0.2918, 0.1337, 0.3562, 0.6627, 0.3601, 0.566, 0.3423, 0.6043, 0.3338, 0.8036, 0.3522, 0.7629, 0.3562, 0.6627, 0.3338, 0.8036, 0.3203, 0.9003, 0.3326, 0.6557, 0.3427, 0.7111, 0.3022, 0.9239, 0.2762, 0.8157, 0.3218, 0.5963, 0.3326, 0.6557, 0.2762, 0.8157, 0.2631, 0.6442, 0.3552, 0.414, 0.346, 0.3517, 0.3108, 0.1552, 0.3318, 0.2952, 0.3638, 0.4724, 0.3552, 0.414, 0.3318, 0.2952, 0.3406, 0.4432, 0.346, 0.3517, 0.3362, 0.2851, 0.2918, 0.1337, 0.3108, 0.1552, 0.3601, 0.566, 0.3638, 0.4724, 0.3406, 0.4432, 0.3423, 0.6043, 0.3427, 0.7111, 0.3522, 0.7629, 0.3203, 0.9003, 0.3022, 0.9239, 0.3268, 0.4887, 0.3218, 0.5963, 0.2631, 0.6442, 0.2605, 0.4375, 0.2899, 0.1271, 0.2715, 0.1986, 0.2691, 0.1988, 0.2875, 0.1272, 0.3396, 0.442, 0.3309, 0.2903, 0.3288, 0.2905, 0.3376, 0.4421, 0.3189, 0.9061, 0.3329, 0.8094, 0.3308, 0.8094, 0.3168, 0.9062, 0.2575, 0.4351, 0.2604, 0.6464, 0.2579, 0.6465, 0.2549, 0.4352, 0.3329, 0.8094, 0.3416, 0.6059, 0.3396, 0.6059, 0.3308, 0.8094, 0.3309, 0.2903, 0.3093, 0.1469, 0.3071, 0.1471, 0.3288, 0.2905, 0.3093, 0.1469, 0.2899, 0.1271, 0.2875, 0.1272, 0.3071, 0.1471, 0.2715, 0.1986, 0.2575, 0.4351, 0.2549, 0.4352, 0.2691, 0.1988, 0.3416, 0.6059, 0.3396, 0.442, 0.3376, 0.4421, 0.3396, 0.6059, 0.3004, 0.933, 0.3189, 0.9061, 0.3168, 0.9062, 0.2981, 0.9331, 0.2736, 0.8229, 0.3004, 0.933, 0.2981, 0.9331, 0.2711, 0.823, 0.2604, 0.6464, 0.2736, 0.8229, 0.2711, 0.823, 0.2579, 0.6465, 0.2875, 0.1272, 0.2691, 0.1988, 0.04242, 0.2115, 0.07291, 0.1397, 0.3376, 0.4421, 0.3288, 0.2905, 0.1399, 0.3006, 0.1537, 0.4513, 0.3168, 0.9062, 0.3308, 0.8094, 0.141, 0.817, 0.1177, 0.9136, 0.2549, 0.4352, 0.2579, 0.6465, 0.02228, 0.657, 0.01833, 0.4471, 0.3308, 0.8094, 0.3396, 0.6059, 0.1563, 0.6142, 0.141, 0.817, 0.3288, 0.2905, 0.3071, 0.1471, 0.1049, 0.1587, 0.1399, 0.3006, 0.3071, 0.1471, 0.2875, 0.1272, 0.07291, 0.1397, 0.1049, 0.1587, 0.2691, 0.1988, 0.2549, 0.4352, 0.01833, 0.4471, 0.04242, 0.2115, 0.3396, 0.6059, 0.3376, 0.4421, 0.1537, 0.4513, 0.1563, 0.6142, 0.2981, 0.9331, 0.3168, 0.9062, 0.1177, 0.9136, 0.08699, 0.9409, 0.2711, 0.823, 0.2981, 0.9331, 0.08699, 0.9409, 0.0433, 0.8321, 0.2579, 0.6465, 0.2711, 0.823, 0.0433, 0.8321, 0.02228, 0.657, 0.09824, 0.7586, 0.07934, 0.8281, 0.07965, 0.8332, 0.09891, 0.7622, 0.04341, 0.2409, 0.06834, 0.2506, 0.06851, 0.2454, 0.04306, 0.2352, 0.09848, 0.36, 0.1097, 0.4726, 0.1105, 0.4714, 0.09907, 0.3566, 0.05525, 0.8442, 0.01962, 0.7544, 0.01882, 0.7589, 0.05506, 0.8498, 0.004101, 0.628, 0.001239, 0.4789, 0.0, 0.4773, 0.002932, 0.6297, 0.1118, 0.5957, 0.09824, 0.7586, 0.09891, 0.7622, 0.1126, 0.5969, 0.07934, 0.8281, 0.05525, 0.8442, 0.05506, 0.8498, 0.07965, 0.8332, 0.1097, 0.4726, 0.1118, 0.5957, 0.1126, 0.5969, 0.1105, 0.4714, 0.02035, 0.2965, 0.04341, 0.2409, 0.04306, 0.2352, 0.01947, 0.2918, 0.06834, 0.2506, 0.09848, 0.36, 0.09907, 0.3566, 0.06851, 0.2454, 0.01962, 0.7544, 0.004101, 0.628, 0.002932, 0.6297, 0.01882, 0.7589, 0.001239, 0.4789, 0.02035, 0.2965, 0.01947, 0.2918, 0.0, 0.4773, 0.09765, 0.7555, 0.07907, 0.8237, 0.07934, 0.8281, 0.09824, 0.7586, 0.04371, 0.2459, 0.06818, 0.2552, 0.06834, 0.2506, 0.04341, 0.2409, 0.09795, 0.363, 0.109, 0.4736, 0.1097, 0.4726, 0.09848, 0.36, 0.05541, 0.8392, 0.02031, 0.7504, 0.01962, 0.7544, 0.05525, 0.8442, 0.005127, 0.6265, 0.002324, 0.4804, 0.001239, 0.4789, 0.004101, 0.628, 0.1111, 0.5946, 0.09765, 0.7555, 0.09824, 0.7586, 0.1118, 0.5957, 0.07907, 0.8237, 0.05541, 0.8392, 0.05525, 0.8442, 0.07934, 0.8281, 0.109, 0.4736, 0.1111, 0.5946, 0.1118, 0.5957, 0.1097, 0.4726, 0.02112, 0.3006, 0.04371, 0.2459, 0.04341, 0.2409, 0.02035, 0.2965, 0.06818, 0.2552, 0.09795, 0.363, 0.09848, 0.36, 0.06834, 0.2506, 0.02031, 0.7504, 0.005127, 0.6265, 0.004101, 0.628, 0.01962, 0.7544, 0.002324, 0.4804, 0.02112, 0.3006, 0.02035, 0.2965, 0.001239, 0.4789, 0.4804, 0.4239, 0.5524, 0.3792, 0.5512, 0.5717, 0.4772, 0.5896, 0.5512, 0.5717, 0.6251, 0.5683, 0.6265, 0.775, 0.5498, 0.7781, 0.4772, 0.5896, 0.5512, 0.5717, 0.5498, 0.7781, 0.4738, 0.7656, 0.6251, 0.5683, 0.6997, 0.5795, 0.7032, 0.7562, 0.6265, 0.775, 0.717, 0.7585, 0.7116, 0.8573, 0.6703, 0.9116, 0.6729, 0.8157, 0.7231, 0.6452, 0.717, 0.7585, 0.6729, 0.8157, 0.6268, 0.7077, 0.6268, 0.7077, 0.6729, 0.8157, 0.4915, 0.8229, 0.5296, 0.7118, 0.7001, 0.3034, 0.7042, 0.1801, 0.6631, 0.1382, 0.6614, 0.2627, 0.6964, 0.4131, 0.7001, 0.3034, 0.6614, 0.2627, 0.6239, 0.3756, 0.6239, 0.3756, 0.6614, 0.2627, 0.5099, 0.2709, 0.5524, 0.3792, 0.6239, 0.3756, 0.6964, 0.4131, 0.6997, 0.5795, 0.6251, 0.5683, 0.6265, 0.775, 0.7032, 0.7562, 0.7069, 0.9442, 0.628, 0.9972, 0.7042, 0.1801, 0.7089, 0.04067, 0.622, 0.0, 0.6631, 0.1382, 0.6631, 0.1382, 0.622, 0.0, 0.5366, 0.005212, 0.5024, 0.1474, 0.7116, 0.8573, 0.7069, 0.9442, 0.628, 0.9972, 0.6703, 0.9116, 0.6703, 0.9116, 0.628, 0.9972, 0.5484, 1.0, 0.5006, 0.9179, 0.4915, 0.8229, 0.6729, 0.8157, 0.6631, 0.1382, 0.5024, 0.1474, 0.5006, 0.9179, 0.4915, 0.8229, 0.5024, 0.1474, 0.5099, 0.2709, 0.6729, 0.8157, 0.6703, 0.9116, 0.6614, 0.2627, 0.6631, 0.1382, 0.6703, 0.9116, 0.5006, 0.9179, 0.5099, 0.2709, 0.6614, 0.2627, 0.5322, 0.4556, 0.5296, 0.7118, 0.4345, 0.6579, 0.4402, 0.4423, 0.5366, 0.005212, 0.5345, 0.2209, 0.4455, 0.2423, 0.4504, 0.05613, 0.5345, 0.2209, 0.5322, 0.4556, 0.4402, 0.4423, 0.4455, 0.2423, 0.7133, 0.2276, 0.718, 0.4285, 0.6251, 0.451, 0.6235, 0.216, 0.6235, 0.216, 0.6251, 0.451, 0.5322, 0.4556, 0.5345, 0.2209, 0.7089, 0.04067, 0.7133, 0.2276, 0.6235, 0.216, 0.622, 0.0, 0.622, 0.0, 0.6235, 0.216, 0.5345, 0.2209, 0.5366, 0.005212, 0.718, 0.4285, 0.7231, 0.6452, 0.6268, 0.7077, 0.6251, 0.451, 0.6251, 0.451, 0.6268, 0.7077, 0.5296, 0.7118, 0.5322, 0.4556, 0.5498, 0.7781, 0.5484, 1.0, 0.628, 0.9972, 0.6265, 0.775, 0.4738, 0.7656, 0.4702, 0.9527, 0.5484, 1.0, 0.5498, 0.7781, 0.5524, 0.3792, 0.5512, 0.5717, 0.6251, 0.5683, 0.6239, 0.3756, 0.4804, 0.4239, 0.4772, 0.5896, 0.5512, 0.5717, 0.5524, 0.3792, 0.5512, 0.5717, 0.5498, 0.7781, 0.6265, 0.775, 0.6251, 0.5683, 0.4772, 0.5896, 0.4738, 0.7656, 0.5498, 0.7781, 0.5512, 0.5717, 0.6251, 0.5683, 0.6265, 0.775, 0.7032, 0.7562, 0.6997, 0.5795, 0.6239, 0.3756, 0.6251, 0.5683, 0.6997, 0.5795, 0.6964, 0.4131, 0.6265, 0.775, 0.628, 0.9972, 0.7069, 0.9442, 0.7032, 0.7562, 0.4772, 0.5896, 0.4738, 0.7656, 0.4738, 0.7656, 0.4772, 0.5896, 0.5484, 1.0, 0.628, 0.9972, 0.628, 0.9972, 0.5484, 1.0, 0.4804, 0.4239, 0.4772, 0.5896, 0.4772, 0.5896, 0.4804, 0.4239, 0.7032, 0.7562, 0.6997, 0.5795, 0.6997, 0.5795, 0.7032, 0.7562, 0.4738, 0.7656, 0.4702, 0.9527, 0.4702, 0.9527, 0.4738, 0.7656, 0.6239, 0.3756, 0.5524, 0.3792, 0.5524, 0.3792, 0.6239, 0.3756, 0.628, 0.9972, 0.7069, 0.9442, 0.7069, 0.9442, 0.628, 0.9972, 0.7069, 0.9442, 0.7032, 0.7562, 0.7032, 0.7562, 0.7069, 0.9442, 0.5524, 0.3792, 0.4804, 0.4239, 0.4804, 0.4239, 0.5524, 0.3792, 0.4702, 0.9527, 0.5484, 1.0, 0.5484, 1.0, 0.4702, 0.9527, 0.6964, 0.4131, 0.6239, 0.3756, 0.6239, 0.3756, 0.6964, 0.4131, 0.6997, 0.5795, 0.6964, 0.4131, 0.6964, 0.4131, 0.6997, 0.5795])
me_cube.materials.append(mat_material)
me_cube.use_mirror_vertex_groups = False
me_cube.update()
me_cylinder = bpy.data.meshes.new('Cylinder')
me_cylinder.from_pydata([(-3.812e-09, 1.712, -1.87), (1.347e-09, 0.6027, 0.13), (0.2139, 1.679, -1.87), (0.06108, 0.5911, 0.13), (0.4195, 1.581, -1.87), (0.1198, 0.5568, 0.13), (0.6091, 1.423, -1.87), (0.1739, 0.5011, 0.13), (0.7752, 1.21, -1.87), (0.2214, 0.4261, 0.13), (0.9115, 0.9509, -1.87), (0.2603, 0.3348, 0.13), (1.013, 0.655, -1.87), (0.2892, 0.2306, 0.13), (1.075, 0.3339, -1.87), (0.3071, 0.1176, 0.13), (1.096, -1.06e-08, -1.87), (0.3131, 5.921e-09, 0.13), (1.075, -0.3339, -1.87), (0.3071, -0.1176, 0.13), (1.013, -0.655, -1.87), (0.2892, -0.2306, 0.13), (0.9115, -0.9509, -1.87), (0.2603, -0.3348, 0.13), (0.7752, -1.21, -1.87), (0.2214, -0.4261, 0.13), (0.6091, -1.423, -1.87), (0.1739, -0.5011, 0.13), (0.4195, -1.581, -1.87), (0.1198, -0.5568, 0.13), (0.2139, -1.679, -1.87), (0.06108, -0.5911, 0.13), (-3.812e-09, -1.712, -1.87), (1.347e-09, -0.6027, 0.13), (-0.2139, -1.679, -1.87), (-0.06108, -0.5911, 0.13), (-0.4195, -1.581, -1.87), (-0.1198, -0.5568, 0.13), (-0.6091, -1.423, -1.87), (-0.1739, -0.5011, 0.13), (-0.7752, -1.21, -1.87), (-0.2214, -0.4261, 0.13), (-0.9115, -0.9509, -1.87), (-0.2603, -0.3348, 0.13), (-1.013, -0.655, -1.87), (-0.2892, -0.2306, 0.13), (-1.075, -0.3339, -1.87), (-0.3071, -0.1176, 0.13), (-1.096, -1.06e-08, -1.87), (-0.3131, 5.921e-09, 0.13), (-1.075, 0.3339, -1.87), (-0.3071, 0.1176, 0.13), (-1.013, 0.655, -1.87), (-0.2892, 0.2306, 0.13), (-0.9115, 0.9509, -1.87), (-0.2603, 0.3348, 0.13), (-0.7752, 1.21, -1.87), (-0.2214, 0.4261, 0.13), (-0.6091, 1.423, -1.87), (-0.1739, 0.5011, 0.13), (-0.4195, 1.581, -1.87), (-0.1198, 0.5568, 0.13), (-0.2139, 1.679, -1.87), (-0.06108, 0.5911, 0.13), (4.836e-10, 1.0, -1.584), (4.836e-10, 1.0, -1.299), (4.836e-10, 1.0, -0.7074), (3.139e-09, 0.5601, -0.4801), (4.836e-10, 1.0, -0.2991), (1.347e-09, 0.6027, -0.1558), (0.06108, 0.5911, -0.1558), (0.125, 0.9808, -0.2991), (0.06999, 0.5494, -0.4801), (0.125, 0.9808, -0.7074), (0.125, 0.9808, -1.299), (0.125, 0.9808, -1.584), (0.1198, 0.5568, -0.1558), (0.2451, 0.9239, -0.2991), (0.1373, 0.5175, -0.4801), (0.2451, 0.9239, -0.7074), (0.2451, 0.9239, -1.299), (0.2451, 0.9239, -1.584), (0.1739, 0.5011, -0.1558), (0.3558, 0.8315, -0.2991), (0.1993, 0.4657, -0.4801), (0.3558, 0.8315, -0.7074), (0.3558, 0.8315, -1.299), (0.3558, 0.8315, -1.584), (0.2214, 0.4261, -0.1558), (0.4529, 0.7071, -0.2991), (0.2537, 0.3961, -0.4801), (0.4529, 0.7071, -0.7074), (0.4529, 0.7071, -1.299), (0.4529, 0.7071, -1.584), (0.2603, 0.3348, -0.1558), (0.5326, 0.5556, -0.2991), (0.2983, 0.3112, -0.4801), (0.5326, 0.5556, -0.7074), (0.5326, 0.5556, -1.299), (0.5326, 0.5556, -1.584), (0.2892, 0.2306, -0.1558), (0.5917, 0.3827, -0.2991), (0.3314, 0.2143, -0.4801), (0.5917, 0.3827, -0.7074), (0.5917, 0.3827, -1.299), (0.5917, 0.3827, -1.584), (0.3071, 0.1176, -0.1558), (0.6282, 0.1951, -0.2991), (0.3519, 0.1093, -0.4801), (0.6282, 0.1951, -0.7074), (0.6282, 0.1951, -1.299), (0.6282, 0.1951, -1.584), (0.3131, 5.921e-09, -0.1558), (0.6405, 0.0, -0.2991), (0.3588, 6.555e-09, -0.4801), (0.6405, 0.0, -0.7074), (0.6405, 0.0, -1.299), (0.6405, 0.0, -1.584), (0.3071, -0.1176, -0.1558), (0.6282, -0.1951, -0.2991), (0.3519, -0.1093, -0.4801), (0.6282, -0.1951, -0.7074), (0.6282, -0.1951, -1.299), (0.6282, -0.1951, -1.584), (0.2892, -0.2306, -0.1558), (0.5917, -0.3827, -0.2991), (0.3314, -0.2143, -0.4801), (0.5917, -0.3827, -0.7074), (0.5917, -0.3827, -1.299), (0.5917, -0.3827, -1.584), (0.2603, -0.3348, -0.1558), (0.5326, -0.5556, -0.2991), (0.2983, -0.3112, -0.4801), (0.5326, -0.5556, -0.7074), (0.5326, -0.5556, -1.299), (0.5326, -0.5556, -1.584), (0.2214, -0.4261, -0.1558), (0.4529, -0.7071, -0.2991), (0.2537, -0.3961, -0.4801), (0.4529, -0.7071, -0.7074), (0.4529, -0.7071, -1.299), (0.4529, -0.7071, -1.584), (0.1739, -0.5011, -0.1558), (0.3558, -0.8315, -0.2991), (0.1993, -0.4657, -0.4801), (0.3558, -0.8315, -0.7074), (0.3558, -0.8315, -1.299), (0.3558, -0.8315, -1.584), (0.1198, -0.5568, -0.1558), (0.2451, -0.9239, -0.2991), (0.1373, -0.5175, -0.4801), (0.2451, -0.9239, -0.7074), (0.2451, -0.9239, -1.299), (0.2451, -0.9239, -1.584), (0.06108, -0.5911, -0.1558), (0.125, -0.9808, -0.2991), (0.06999, -0.5494, -0.4801), (0.125, -0.9808, -0.7074), (0.125, -0.9808, -1.299), (0.125, -0.9808, -1.584), (1.347e-09, -0.6027, -0.1558), (4.836e-10, -1.0, -0.2991), (3.139e-09, -0.5601, -0.4801), (4.836e-10, -1.0, -0.7074), (4.836e-10, -1.0, -1.299), (4.836e-10, -1.0, -1.584), (-0.06108, -0.5911, -0.1558), (-0.125, -0.9808, -0.2991), (-0.06999, -0.5494, -0.4801), (-0.125, -0.9808, -0.7074), (-0.125, -0.9808, -1.299), (-0.125, -0.9808, -1.584), (-0.1198, -0.5568, -0.1558), (-0.2451, -0.9239, -0.2991), (-0.1373, -0.5175, -0.4801), (-0.2451, -0.9239, -0.7074), (-0.2451, -0.9239, -1.299), (-0.2451, -0.9239, -1.584), (-0.1739, -0.5011, -0.1558), (-0.3558, -0.8315, -0.2991), (-0.1993, -0.4657, -0.4801), (-0.3558, -0.8315, -0.7074), (-0.3558, -0.8315, -1.299), (-0.3558, -0.8315, -1.584), (-0.2214, -0.4261, -0.1558), (-0.4529, -0.7071, -0.2991), (-0.2537, -0.3961, -0.4801), (-0.4529, -0.7071, -0.7074), (-0.4529, -0.7071, -1.299), (-0.4529, -0.7071, -1.584), (-0.2603, -0.3348, -0.1558), (-0.5326, -0.5556, -0.2991), (-0.2983, -0.3112, -0.4801), (-0.5326, -0.5556, -0.7074), (-0.5326, -0.5556, -1.299), (-0.5326, -0.5556, -1.584), (-0.2892, -0.2306, -0.1558), (-0.5917, -0.3827, -0.2991), (-0.3314, -0.2143, -0.4801), (-0.5917, -0.3827, -0.7074), (-0.5917, -0.3827, -1.299), (-0.5917, -0.3827, -1.584), (-0.3071, -0.1176, -0.1558), (-0.6282, -0.1951, -0.2991), (-0.3519, -0.1093, -0.4801), (-0.6282, -0.1951, -0.7074), (-0.6282, -0.1951, -1.299), (-0.6282, -0.1951, -1.584), (-0.3131, 5.921e-09, -0.1558), (-0.6405, 0.0, -0.2991), (-0.3588, 6.555e-09, -0.4801), (-0.6405, 0.0, -0.7074), (-0.6405, 0.0, -1.299), (-0.6405, 0.0, -1.584), (-0.3071, 0.1176, -0.1558), (-0.6282, 0.1951, -0.2991), (-0.3519, 0.1093, -0.4801), (-0.6282, 0.1951, -0.7074), (-0.6282, 0.1951, -1.299), (-0.6282, 0.1951, -1.584), (-0.2892, 0.2306, -0.1558), (-0.5917, 0.3827, -0.2991), (-0.3314, 0.2143, -0.4801), (-0.5917, 0.3827, -0.7074), (-0.5917, 0.3827, -1.299), (-0.5917, 0.3827, -1.584), (-0.2603, 0.3348, -0.1558), (-0.5326, 0.5556, -0.2991), (-0.2983, 0.3112, -0.4801), (-0.5326, 0.5556, -0.7074), (-0.5326, 0.5556, -1.299), (-0.5326, 0.5556, -1.584), (-0.2214, 0.4261, -0.1558), (-0.4529, 0.7071, -0.2991), (-0.2537, 0.3961, -0.4801), (-0.4529, 0.7071, -0.7074), (-0.4529, 0.7071, -1.299), (-0.4529, 0.7071, -1.584), (-0.1739, 0.5011, -0.1558), (-0.3558, 0.8315, -0.2991), (-0.1993, 0.4657, -0.4801), (-0.3558, 0.8315, -0.7074), (-0.3558, 0.8315, -1.299), (-0.3558, 0.8315, -1.584), (-0.1198, 0.5568, -0.1558), (-0.2451, 0.9239, -0.2991), (-0.1373, 0.5175, -0.4801), (-0.2451, 0.9239, -0.7074), (-0.2451, 0.9239, -1.299), (-0.2451, 0.9239, -1.584), (-0.06108, 0.5911, -0.1558), (-0.125, 0.9808, -0.2991), (-0.06999, 0.5494, -0.4801), (-0.125, 0.9808, -0.7074), (-0.125, 0.9808, -1.299), (-0.125, 0.9808, -1.584), (1.347e-09, 0.6027, 0.13), (0.06108, 0.5911, 0.13), (0.1198, 0.5568, 0.13), (0.1739, 0.5011, 0.13), (0.2214, 0.4261, 0.13), (0.2603, 0.3348, 0.13), (0.2892, 0.2306, 0.13), (0.3071, 0.1176, 0.13), (0.3131, 5.921e-09, 0.13), (0.3071, -0.1176, 0.13), (0.2892, -0.2306, 0.13), (0.2603, -0.3348, 0.13), (0.2214, -0.4261, 0.13), (0.1739, -0.5011, 0.13), (0.1198, -0.5568, 0.13), (0.06108, -0.5911, 0.13), (1.347e-09, -0.6027, 0.13), (-0.06108, -0.5911, 0.13), (-0.1198, -0.5568, 0.13), (-0.1739, -0.5011, 0.13), (-0.2214, -0.4261, 0.13), (-0.2603, -0.3348, 0.13), (-0.2892, -0.2306, 0.13), (-0.3071, -0.1176, 0.13), (-0.3131, 5.921e-09, 0.13), (-0.3071, 0.1176, 0.13), (-0.2892, 0.2306, 0.13), (-0.2603, 0.3348, 0.13), (-0.2214, 0.4261, 0.13), (-0.1739, 0.5011, 0.13), (-0.1198, 0.5568, 0.13), (-0.06108, 0.5911, 0.13), (1.323e-09, 0.6137, -0.1637), (0.06284, 0.6019, -0.1637), (0.1233, 0.5669, -0.1637), (0.179, 0.5102, -0.1637), (0.2278, 0.4339, -0.1637), (0.2678, 0.3409, -0.1637), (0.2976, 0.2348, -0.1637), (0.3159, 0.1197, -0.1637), (0.3221, 5.757e-09, -0.1637), (0.3159, -0.1197, -0.1637), (0.2976, -0.2348, -0.1637), (0.2678, -0.3409, -0.1637), (0.2278, -0.4339, -0.1637), (0.179, -0.5102, -0.1637), (0.1233, -0.5669, -0.1637), (0.06284, -0.6019, -0.1637), (1.323e-09, -0.6137, -0.1637), (-0.06284, -0.6019, -0.1637), (-0.1233, -0.5669, -0.1637), (-0.179, -0.5102, -0.1637), (-0.2278, -0.4339, -0.1637), (-0.2678, -0.3409, -0.1637), (-0.2976, -0.2348, -0.1637), (-0.3159, -0.1197, -0.1637), (-0.3221, 5.757e-09, -0.1637), (-0.3159, 0.1197, -0.1637), (-0.2976, 0.2348, -0.1637), (-0.2678, 0.3409, -0.1637), (-0.2278, 0.4339, -0.1637), (-0.179, 0.5102, -0.1637), (-0.1233, 0.5669, -0.1637), (-0.06284, 0.6019, -0.1637), (-1.967e-07, 1.389, -1.906), (0.1735, 1.362, -1.906), (0.3404, 1.283, -1.906), (0.4941, 1.155, -1.906), (0.6289, 0.9819, -1.906), (0.7395, 0.7715, -1.906), (0.8217, 0.5314, -1.906), (0.8723, 0.2709, -1.906), (0.8894, -1.282e-08, -1.906), (0.8723, -0.2709, -1.906), (0.8217, -0.5314, -1.906), (0.7395, -0.7715, -1.906), (0.6289, -0.9819, -1.906), (0.4941, -1.155, -1.906), (0.3404, -1.283, -1.906), (0.1735, -1.362, -1.906), (-1.967e-07, -1.389, -1.906), (-0.1735, -1.362, -1.906), (-0.3404, -1.283, -1.906), (-0.4941, -1.155, -1.906), (-0.6289, -0.9819, -1.906), (-0.7395, -0.7715, -1.906), (-0.8217, -0.5314, -1.906), (-0.8723, -0.2709, -1.906), (-0.8894, -1.282e-08, -1.906), (-0.8723, 0.2709, -1.906), (-0.8217, 0.5314, -1.906), (-0.7395, 0.7715, -1.906), (-0.6289, 0.9819, -1.906), (-0.4941, 1.155, -1.906), (-0.3404, 1.283, -1.906), (-0.1735, 1.362, -1.906), (-1.967e-07, 1.389, -1.906), (0.1735, 1.362, -1.906), (0.3404, 1.283, -1.906), (0.4941, 1.155, -1.906), (0.6289, 0.9819, -1.906), (0.7395, 0.7715, -1.906), (0.8217, 0.5314, -1.906), (0.8723, 0.2709, -1.906), (0.8894, -1.282e-08, -1.906), (0.8723, -0.2709, -1.906), (0.8217, -0.5314, -1.906), (0.7395, -0.7715, -1.906), (0.6289, -0.9819, -1.906), (0.4941, -1.155, -1.906), (0.3404, -1.283, -1.906), (0.1735, -1.362, -1.906), (-1.967e-07, -1.389, -1.906), (-0.1735, -1.362, -1.906), (-0.3404, -1.283, -1.906), (-0.4941, -1.155, -1.906), (-0.6289, -0.9819, -1.906), (-0.7395, -0.7715, -1.906), (-0.8217, -0.5314, -1.906), (-0.8723, -0.2709, -1.906), (-0.8894, -1.282e-08, -1.906), (-0.8723, 0.2709, -1.906), (-0.8217, 0.5314, -1.906), (-0.7395, 0.7715, -1.906), (-0.6289, 0.9819, -1.906), (-0.4941, 1.155, -1.906), (-0.3404, 1.283, -1.906), (-0.1735, 1.362, -1.906), (0.2126, 1.669, -1.866), (0.417, 1.572, -1.866), (0.6054, 1.415, -1.866), (0.7705, 1.203, -1.866), (0.906, 0.9452, -1.866), (1.007, 0.651, -1.866), (1.069, 0.3319, -1.866), (1.09, -1.045e-08, -1.866), (1.069, -0.3319, -1.866), (1.007, -0.651, -1.866), (0.906, -0.9452, -1.866), (0.7705, -1.203, -1.866), (0.6054, -1.415, -1.866), (0.417, -1.572, -1.866), (0.2126, -1.669, -1.866), (-3.749e-09, -1.701, -1.866), (-0.2126, -1.669, -1.866), (-0.417, -1.572, -1.866), (-0.6054, -1.415, -1.866), (-0.7705, -1.203, -1.866), (-0.906, -0.9452, -1.866), (-1.007, -0.651, -1.866), (-1.069, -0.3319, -1.866), (-1.09, -1.045e-08, -1.866), (-1.069, 0.3319, -1.866), (-1.007, 0.651, -1.866), (-0.906, 0.9452, -1.866), (-0.7705, 1.203, -1.866), (-0.6054, 1.415, -1.866), (-0.417, 1.572, -1.866), (-0.2126, 1.669, -1.866), (-3.749e-09, 1.701, -1.866), (0.5003, -1.169, -1.904), (0.6368, -0.9942, -1.904), (-0.832, -0.5381, -1.904), (-0.7488, -0.7812, -1.904), (-0.1757, 1.379, -1.904), (-0.3446, 1.299, -1.904), (0.8833, -0.2743, -1.904), (0.9006, -1.27e-08, -1.904), (-0.3446, -1.299, -1.904), (-0.1757, -1.379, -1.904), (-0.7488, 0.7812, -1.904), (-0.832, 0.5381, -1.904), (0.7488, 0.7812, -1.904), (0.6368, 0.9942, -1.904), (0.3446, -1.299, -1.904), (-0.8833, -0.2743, -1.904), (0.1757, 1.379, -1.904), (-1.863e-07, 1.406, -1.904), (0.832, -0.5381, -1.904), (-0.5003, -1.169, -1.904), (-0.6368, 0.9942, -1.904), (0.832, 0.5381, -1.904), (0.1757, -1.379, -1.904), (-0.9006, -1.27e-08, -1.904), (0.3446, 1.299, -1.904), (0.7488, -0.7812, -1.904), (-0.6368, -0.9942, -1.904), (-0.5003, 1.169, -1.904), (0.8833, 0.2743, -1.904), (-1.863e-07, -1.406, -1.904), (-0.8833, 0.2743, -1.904), (0.5003, 1.169, -1.904)], [], [(69, 1, 3, 70), (70, 3, 5, 76), (76, 5, 7, 82), (82, 7, 9, 88), (88, 9, 11, 94), (94, 11, 13, 100), (100, 13, 15, 106), (106, 15, 17, 112), (112, 17, 19, 118), (118, 19, 21, 124), (124, 21, 23, 130), (130, 23, 25, 136), (136, 25, 27, 142), (142, 27, 29, 148), (148, 29, 31, 154), (154, 31, 33, 160), (160, 33, 35, 166), (166, 35, 37, 172), (172, 37, 39, 178), (178, 39, 41, 184), (184, 41, 43, 190), (190, 43, 45, 196), (196, 45, 47, 202), (202, 47, 49, 208), (208, 49, 51, 214), (214, 51, 53, 220), (220, 53, 55, 226), (226, 55, 57, 232), (232, 57, 59, 238), (238, 59, 61, 244), (244, 61, 63, 250), (250, 63, 1, 69), (417, 416, 333, 332), (414, 255, 64, 415), (255, 254, 65, 64), (254, 253, 66, 65), (253, 252, 67, 66), (252, 251, 68, 67), (319, 250, 69, 288), (413, 249, 255, 414), (249, 248, 254, 255), (248, 247, 253, 254), (247, 246, 252, 253), (246, 245, 251, 252), (318, 244, 250, 319), (412, 243, 249, 413), (243, 242, 248, 249), (242, 241, 247, 248), (241, 240, 246, 247), (240, 239, 245, 246), (317, 238, 244, 318), (411, 237, 243, 412), (237, 236, 242, 243), (236, 235, 241, 242), (235, 234, 240, 241), (234, 233, 239, 240), (316, 232, 238, 317), (410, 231, 237, 411), (231, 230, 236, 237), (230, 229, 235, 236), (229, 228, 234, 235), (228, 227, 233, 234), (315, 226, 232, 316), (409, 225, 231, 410), (225, 224, 230, 231), (224, 223, 229, 230), (223, 222, 228, 229), (222, 221, 227, 228), (314, 220, 226, 315), (408, 219, 225, 409), (219, 218, 224, 225), (218, 217, 223, 224), (217, 216, 222, 223), (216, 215, 221, 222), (313, 214, 220, 314), (407, 213, 219, 408), (213, 212, 218, 219), (212, 211, 217, 218), (211, 210, 216, 217), (210, 209, 215, 216), (312, 208, 214, 313), (406, 207, 213, 407), (207, 206, 212, 213), (206, 205, 211, 212), (205, 204, 210, 211), (204, 203, 209, 210), (311, 202, 208, 312), (405, 201, 207, 406), (201, 200, 206, 207), (200, 199, 205, 206), (199, 198, 204, 205), (198, 197, 203, 204), (310, 196, 202, 311), (404, 195, 201, 405), (195, 194, 200, 201), (194, 193, 199, 200), (193, 192, 198, 199), (192, 191, 197, 198), (309, 190, 196, 310), (403, 189, 195, 404), (189, 188, 194, 195), (188, 187, 193, 194), (187, 186, 192, 193), (186, 185, 191, 192), (308, 184, 190, 309), (402, 183, 189, 403), (183, 182, 188, 189), (182, 181, 187, 188), (181, 180, 186, 187), (180, 179, 185, 186), (307, 178, 184, 308), (401, 177, 183, 402), (177, 176, 182, 183), (176, 175, 181, 182), (175, 174, 180, 181), (174, 173, 179, 180), (306, 172, 178, 307), (400, 171, 177, 401), (171, 170, 176, 177), (170, 169, 175, 176), (169, 168, 174, 175), (168, 167, 173, 174), (305, 166, 172, 306), (399, 165, 171, 400), (165, 164, 170, 171), (164, 163, 169, 170), (163, 162, 168, 169), (162, 161, 167, 168), (304, 160, 166, 305), (398, 159, 165, 399), (159, 158, 164, 165), (158, 157, 163, 164), (157, 156, 162, 163), (156, 155, 161, 162), (303, 154, 160, 304), (397, 153, 159, 398), (153, 152, 158, 159), (152, 151, 157, 158), (151, 150, 156, 157), (150, 149, 155, 156), (302, 148, 154, 303), (396, 147, 153, 397), (147, 146, 152, 153), (146, 145, 151, 152), (145, 144, 150, 151), (144, 143, 149, 150), (301, 142, 148, 302), (395, 141, 147, 396), (141, 140, 146, 147), (140, 139, 145, 146), (139, 138, 144, 145), (138, 137, 143, 144), (300, 136, 142, 301), (394, 135, 141, 395), (135, 134, 140, 141), (134, 133, 139, 140), (133, 132, 138, 139), (132, 131, 137, 138), (299, 130, 136, 300), (393, 129, 135, 394), (129, 128, 134, 135), (128, 127, 133, 134), (127, 126, 132, 133), (126, 125, 131, 132), (298, 124, 130, 299), (392, 123, 129, 393), (123, 122, 128, 129), (122, 121, 127, 128), (121, 120, 126, 127), (120, 119, 125, 126), (297, 118, 124, 298), (391, 117, 123, 392), (117, 116, 122, 123), (116, 115, 121, 122), (115, 114, 120, 121), (114, 113, 119, 120), (296, 112, 118, 297), (390, 111, 117, 391), (111, 110, 116, 117), (110, 109, 115, 116), (109, 108, 114, 115), (108, 107, 113, 114), (295, 106, 112, 296), (389, 105, 111, 390), (105, 104, 110, 111), (104, 103, 109, 110), (103, 102, 108, 109), (102, 101, 107, 108), (294, 100, 106, 295), (388, 99, 105, 389), (99, 98, 104, 105), (98, 97, 103, 104), (97, 96, 102, 103), (96, 95, 101, 102), (293, 94, 100, 294), (387, 93, 99, 388), (93, 92, 98, 99), (92, 91, 97, 98), (91, 90, 96, 97), (90, 89, 95, 96), (292, 88, 94, 293), (386, 87, 93, 387), (87, 86, 92, 93), (86, 85, 91, 92), (85, 84, 90, 91), (84, 83, 89, 90), (291, 82, 88, 292), (385, 81, 87, 386), (81, 80, 86, 87), (80, 79, 85, 86), (79, 78, 84, 85), (78, 77, 83, 84), (290, 76, 82, 291), (384, 75, 81, 385), (75, 74, 80, 81), (74, 73, 79, 80), (73, 72, 78, 79), (72, 71, 77, 78), (289, 70, 76, 290), (415, 64, 75, 384), (64, 65, 74, 75), (65, 66, 73, 74), (66, 67, 72, 73), (67, 68, 71, 72), (288, 69, 70, 289), (257, 256, 287, 286, 285, 284, 283, 282, 281, 280, 279, 278, 277, 276, 275, 274, 273, 272, 271, 270, 269, 268, 267, 266, 265, 264, 263, 262, 261, 260, 259, 258), (68, 288, 289, 71), (71, 289, 290, 77), (77, 290, 291, 83), (83, 291, 292, 89), (89, 292, 293, 95), (95, 293, 294, 101), (101, 294, 295, 107), (107, 295, 296, 113), (113, 296, 297, 119), (119, 297, 298, 125), (125, 298, 299, 131), (131, 299, 300, 137), (137, 300, 301, 143), (143, 301, 302, 149), (149, 302, 303, 155), (155, 303, 304, 161), (161, 304, 305, 167), (167, 305, 306, 173), (173, 306, 307, 179), (179, 307, 308, 185), (185, 308, 309, 191), (191, 309, 310, 197), (197, 310, 311, 203), (203, 311, 312, 209), (209, 312, 313, 215), (215, 313, 314, 221), (221, 314, 315, 227), (227, 315, 316, 233), (233, 316, 317, 239), (239, 317, 318, 245), (245, 318, 319, 251), (251, 319, 288, 68), (0, 415, 384, 2), (419, 418, 342, 341), (421, 420, 351, 350), (423, 422, 329, 328), (425, 424, 338, 337), (427, 426, 347, 346), (429, 428, 325, 324), (416, 430, 334, 333), (418, 431, 343, 342), (433, 432, 321, 320), (420, 433, 320, 351), (422, 434, 330, 329), (424, 435, 339, 338), (426, 436, 348, 347), (428, 437, 326, 325), (430, 438, 335, 334), (431, 439, 344, 343), (432, 440, 322, 321), (434, 441, 331, 330), (435, 442, 340, 339), (436, 443, 349, 348), (437, 444, 327, 326), (438, 445, 336, 335), (439, 446, 345, 344), (440, 447, 323, 322), (441, 417, 332, 331), (442, 419, 341, 340), (443, 421, 350, 349), (444, 423, 328, 327), (445, 425, 337, 336), (446, 427, 346, 345), (447, 429, 324, 323), (352, 353, 354, 355, 356, 357, 358, 359, 360, 361, 362, 363, 364, 365, 366, 367, 368, 369, 370, 371, 372, 373, 374, 375, 376, 377, 378, 379, 380, 381, 382, 383), (2, 384, 385, 4), (4, 385, 386, 6), (6, 386, 387, 8), (8, 387, 388, 10), (10, 388, 389, 12), (12, 389, 390, 14), (14, 390, 391, 16), (16, 391, 392, 18), (18, 392, 393, 20), (20, 393, 394, 22), (22, 394, 395, 24), (24, 395, 396, 26), (26, 396, 397, 28), (28, 397, 398, 30), (30, 398, 399, 32), (32, 399, 400, 34), (34, 400, 401, 36), (36, 401, 402, 38), (38, 402, 403, 40), (40, 403, 404, 42), (42, 404, 405, 44), (44, 405, 406, 46), (46, 406, 407, 48), (48, 407, 408, 50), (50, 408, 409, 52), (52, 409, 410, 54), (54, 410, 411, 56), (56, 411, 412, 58), (58, 412, 413, 60), (60, 413, 414, 62), (62, 414, 415, 0), (6, 8, 429, 447), (50, 52, 427, 446), (32, 34, 425, 445), (14, 16, 423, 444), (58, 60, 421, 443), (40, 42, 419, 442), (22, 24, 417, 441), (4, 6, 447, 440), (48, 50, 446, 439), (30, 32, 445, 438), (12, 14, 444, 437), (56, 58, 443, 436), (38, 40, 442, 435), (20, 22, 441, 434), (2, 4, 440, 432), (46, 48, 439, 431), (28, 30, 438, 430), (10, 12, 437, 428), (54, 56, 436, 426), (36, 38, 435, 424), (18, 20, 434, 422), (62, 0, 433, 420), (0, 2, 432, 433), (44, 46, 431, 418), (26, 28, 430, 416), (8, 10, 428, 429), (52, 54, 426, 427), (34, 36, 424, 425), (16, 18, 422, 423), (60, 62, 420, 421), (42, 44, 418, 419), (24, 26, 416, 417)])
_uv = me_cylinder.uv_layers.new(name='UVMap')
_uv.uv.foreach_set('vector', [-0.001537, 1.074, -0.001537, 1.252, 0.008715, 1.252, 0.008715, 1.074, 0.008715, 1.074, 0.008715, 1.252, 0.01897, 1.252, 0.01897, 1.074, 0.01897, 1.074, 0.01897, 1.252, 0.02922, 1.252, 0.02922, 1.074, 0.02922, 1.074, 0.02922, 1.252, 0.03947, 1.252, 0.03947, 1.074, 0.03947, 1.074, 0.03947, 1.252, 0.04972, 1.252, 0.04972, 1.074, 0.04972, 1.074, 0.04972, 1.252, 0.05998, 1.252, 0.05998, 1.074, 0.05998, 1.074, 0.05998, 1.252, 0.07023, 1.252, 0.07023, 1.074, 0.07023, 1.074, 0.07023, 1.252, 0.08048, 1.252, 0.08048, 1.074, 0.08048, 1.074, 0.08048, 1.252, 0.09073, 1.252, 0.09073, 1.074, 0.09073, 1.074, 0.09073, 1.252, 0.101, 1.252, 0.101, 1.074, 0.101, 1.074, 0.101, 1.252, 0.1112, 1.252, 0.1112, 1.074, 0.1112, 1.074, 0.1112, 1.252, 0.1215, 1.252, 0.1215, 1.074, 0.1215, 1.074, 0.1215, 1.252, 0.1317, 1.252, 0.1317, 1.074, 0.1317, 1.074, 0.1317, 1.252, 0.142, 1.252, 0.142, 1.074, 0.142, 1.074, 0.142, 1.252, 0.1522, 1.252, 0.1522, 1.074, 0.1522, 1.074, 0.1522, 1.252, 0.1625, 1.252, 0.1625, 1.074, 0.1625, 1.074, 0.1625, 1.252, 0.1728, 1.252, 0.1728, 1.074, 0.1728, 1.074, 0.1728, 1.252, 0.183, 1.252, 0.183, 1.074, 0.183, 1.074, 0.183, 1.252, 0.1933, 1.252, 0.1933, 1.074, 0.1933, 1.074, 0.1933, 1.252, 0.2035, 1.252, 0.2035, 1.074, 0.2035, 1.074, 0.2035, 1.252, 0.2138, 1.252, 0.2138, 1.074, 0.2138, 1.074, 0.2138, 1.252, 0.224, 1.252, 0.224, 1.074, 0.224, 1.074, 0.224, 1.252, 0.2343, 1.252, 0.2343, 1.074, 0.2343, 1.074, 0.2343, 1.252, 0.2445, 1.252, 0.2445, 1.074, 0.2445, 1.074, 0.2445, 1.252, 0.2548, 1.252, 0.2548, 1.074, 0.2548, 1.074, 0.2548, 1.252, 0.265, 1.252, 0.265, 1.074, 0.265, 1.074, 0.265, 1.252, 0.2753, 1.252, 0.2753, 1.074, 0.2753, 1.074, 0.2753, 1.252, 0.2855, 1.252, 0.2855, 1.074, 0.2855, 1.074, 0.2855, 1.252, 0.2958, 1.252, 0.2958, 1.074, 0.2958, 1.074, 0.2958, 1.252, 0.306, 1.252, 0.306, 1.074, 0.306, 1.074, 0.306, 1.252, 0.3163, 1.252, 0.3163, 1.074, 0.3163, 1.074, 0.3163, 1.252, 0.3265, 1.252, 0.3265, 1.074, 0.1215, 0.009179, 0.1317, 0.009179, 0.1317, 0.009179, 0.1215, 0.009179, 0.3163, 0.01177, 0.3163, 0.1867, 0.3265, 0.1867, 0.3265, 0.01177, 0.3163, 0.1867, 0.3163, 0.3643, 0.3265, 0.3643, 0.3265, 0.1867, 0.3163, 0.3643, 0.3163, 0.5418, 0.3265, 0.5418, 0.3265, 0.3643, 0.3163, 0.5418, 0.3163, 0.7193, 0.3265, 0.7193, 0.3265, 0.5418, 0.3163, 0.7193, 0.3163, 0.8969, 0.3265, 0.8969, 0.3265, 0.7193, 0.3163, 1.069, 0.3163, 1.074, 0.3265, 1.074, 0.3265, 1.069, 0.306, 0.01177, 0.306, 0.1867, 0.3163, 0.1867, 0.3163, 0.01177, 0.306, 0.1867, 0.306, 0.3643, 0.3163, 0.3643, 0.3163, 0.1867, 0.306, 0.3643, 0.306, 0.5418, 0.3163, 0.5418, 0.3163, 0.3643, 0.306, 0.5418, 0.306, 0.7193, 0.3163, 0.7193, 0.3163, 0.5418, 0.306, 0.7193, 0.306, 0.8969, 0.3163, 0.8969, 0.3163, 0.7193, 0.306, 1.069, 0.306, 1.074, 0.3163, 1.074, 0.3163, 1.069, 0.2958, 0.01177, 0.2958, 0.1867, 0.306, 0.1867, 0.306, 0.01177, 0.2958, 0.1867, 0.2958, 0.3643, 0.306, 0.3643, 0.306, 0.1867, 0.2958, 0.3643, 0.2958, 0.5418, 0.306, 0.5418, 0.306, 0.3643, 0.2958, 0.5418, 0.2958, 0.7193, 0.306, 0.7193, 0.306, 0.5418, 0.2958, 0.7193, 0.2958, 0.8969, 0.306, 0.8969, 0.306, 0.7193, 0.2958, 1.069, 0.2958, 1.074, 0.306, 1.074, 0.306, 1.069, 0.2855, 0.01177, 0.2855, 0.1867, 0.2958, 0.1867, 0.2958, 0.01177, 0.2855, 0.1867, 0.2855, 0.3643, 0.2958, 0.3643, 0.2958, 0.1867, 0.2855, 0.3643, 0.2855, 0.5418, 0.2958, 0.5418, 0.2958, 0.3643, 0.2855, 0.5418, 0.2855, 0.7193, 0.2958, 0.7193, 0.2958, 0.5418, 0.2855, 0.7193, 0.2855, 0.8969, 0.2958, 0.8969, 0.2958, 0.7193, 0.2855, 1.069, 0.2855, 1.074, 0.2958, 1.074, 0.2958, 1.069, 0.2753, 0.01177, 0.2753, 0.1867, 0.2855, 0.1867, 0.2855, 0.01177, 0.2753, 0.1867, 0.2753, 0.3643, 0.2855, 0.3643, 0.2855, 0.1867, 0.2753, 0.3643, 0.2753, 0.5418, 0.2855, 0.5418, 0.2855, 0.3643, 0.2753, 0.5418, 0.2753, 0.7193, 0.2855, 0.7193, 0.2855, 0.5418, 0.2753, 0.7193, 0.2753, 0.8969, 0.2855, 0.8969, 0.2855, 0.7193, 0.2753, 1.069, 0.2753, 1.074, 0.2855, 1.074, 0.2855, 1.069, 0.265, 0.01177, 0.265, 0.1867, 0.2753, 0.1867, 0.2753, 0.01177, 0.265, 0.1867, 0.265, 0.3643, 0.2753, 0.3643, 0.2753, 0.1867, 0.265, 0.3643, 0.265, 0.5418, 0.2753, 0.5418, 0.2753, 0.3643, 0.265, 0.5418, 0.265, 0.7193, 0.2753, 0.7193, 0.2753, 0.5418, 0.265, 0.7193, 0.265, 0.8969, 0.2753, 0.8969, 0.2753, 0.7193, 0.265, 1.069, 0.265, 1.074, 0.2753, 1.074, 0.2753, 1.069, 0.2548, 0.01177, 0.2548, 0.1867, 0.265, 0.1867, 0.265, 0.01177, 0.2548, 0.1867, 0.2548, 0.3643, 0.265, 0.3643, 0.265, 0.1867, 0.2548, 0.3643, 0.2548, 0.5418, 0.265, 0.5418, 0.265, 0.3643, 0.2548, 0.5418, 0.2548, 0.7193, 0.265, 0.7193, 0.265, 0.5418, 0.2548, 0.7193, 0.2548, 0.8969, 0.265, 0.8969, 0.265, 0.7193, 0.2548, 1.069, 0.2548, 1.074, 0.265, 1.074, 0.265, 1.069, 0.2445, 0.01177, 0.2445, 0.1867, 0.2548, 0.1867, 0.2548, 0.01177, 0.2445, 0.1867, 0.2445, 0.3643, 0.2548, 0.3643, 0.2548, 0.1867, 0.2445, 0.3643, 0.2445, 0.5418, 0.2548, 0.5418, 0.2548, 0.3643, 0.2445, 0.5418, 0.2445, 0.7193, 0.2548, 0.7193, 0.2548, 0.5418, 0.2445, 0.7193, 0.2445, 0.8969, 0.2548, 0.8969, 0.2548, 0.7193, 0.2445, 1.069, 0.2445, 1.074, 0.2548, 1.074, 0.2548, 1.069, 0.2343, 0.01177, 0.2343, 0.1867, 0.2445, 0.1867, 0.2445, 0.01177, 0.2343, 0.1867, 0.2343, 0.3643, 0.2445, 0.3643, 0.2445, 0.1867, 0.2343, 0.3643, 0.2343, 0.5418, 0.2445, 0.5418, 0.2445, 0.3643, 0.2343, 0.5418, 0.2343, 0.7193, 0.2445, 0.7193, 0.2445, 0.5418, 0.2343, 0.7193, 0.2343, 0.8969, 0.2445, 0.8969, 0.2445, 0.7193, 0.2343, 1.069, 0.2343, 1.074, 0.2445, 1.074, 0.2445, 1.069, 0.224, 0.01177, 0.224, 0.1867, 0.2343, 0.1867, 0.2343, 0.01177, 0.224, 0.1867, 0.224, 0.3643, 0.2343, 0.3643, 0.2343, 0.1867, 0.224, 0.3643, 0.224, 0.5418, 0.2343, 0.5418, 0.2343, 0.3643, 0.224, 0.5418, 0.224, 0.7193, 0.2343, 0.7193, 0.2343, 0.5418, 0.224, 0.7193, 0.224, 0.8969, 0.2343, 0.8969, 0.2343, 0.7193, 0.224, 1.069, 0.224, 1.074, 0.2343, 1.074, 0.2343, 1.069, 0.2138, 0.01177, 0.2138, 0.1867, 0.224, 0.1867, 0.224, 0.01177, 0.2138, 0.1867, 0.2138, 0.3643, 0.224, 0.3643, 0.224, 0.1867, 0.2138, 0.3643, 0.2138, 0.5418, 0.224, 0.5418, 0.224, 0.3643, 0.2138, 0.5418, 0.2138, 0.7193, 0.224, 0.7193, 0.224, 0.5418, 0.2138, 0.7193, 0.2138, 0.8969, 0.224, 0.8969, 0.224, 0.7193, 0.2138, 1.069, 0.2138, 1.074, 0.224, 1.074, 0.224, 1.069, 0.2035, 0.01177, 0.2035, 0.1867, 0.2138, 0.1867, 0.2138, 0.01177, 0.2035, 0.1867, 0.2035, 0.3643, 0.2138, 0.3643, 0.2138, 0.1867, 0.2035, 0.3643, 0.2035, 0.5418, 0.2138, 0.5418, 0.2138, 0.3643, 0.2035, 0.5418, 0.2035, 0.7193, 0.2138, 0.7193, 0.2138, 0.5418, 0.2035, 0.7193, 0.2035, 0.8969, 0.2138, 0.8969, 0.2138, 0.7193, 0.2035, 1.069, 0.2035, 1.074, 0.2138, 1.074, 0.2138, 1.069, 0.1933, 0.01177, 0.1933, 0.1867, 0.2035, 0.1867, 0.2035, 0.01177, 0.1933, 0.1867, 0.1933, 0.3643, 0.2035, 0.3643, 0.2035, 0.1867, 0.1933, 0.3643, 0.1933, 0.5418, 0.2035, 0.5418, 0.2035, 0.3643, 0.1933, 0.5418, 0.1933, 0.7193, 0.2035, 0.7193, 0.2035, 0.5418, 0.1933, 0.7193, 0.1933, 0.8969, 0.2035, 0.8969, 0.2035, 0.7193, 0.1933, 1.069, 0.1933, 1.074, 0.2035, 1.074, 0.2035, 1.069, 0.183, 0.01177, 0.183, 0.1867, 0.1933, 0.1867, 0.1933, 0.01177, 0.183, 0.1867, 0.183, 0.3643, 0.1933, 0.3643, 0.1933, 0.1867, 0.183, 0.3643, 0.183, 0.5418, 0.1933, 0.5418, 0.1933, 0.3643, 0.183, 0.5418, 0.183, 0.7193, 0.1933, 0.7193, 0.1933, 0.5418, 0.183, 0.7193, 0.183, 0.8969, 0.1933, 0.8969, 0.1933, 0.7193, 0.183, 1.069, 0.183, 1.074, 0.1933, 1.074, 0.1933, 1.069, 0.1728, 0.01177, 0.1728, 0.1867, 0.183, 0.1867, 0.183, 0.01177, 0.1728, 0.1867, 0.1728, 0.3643, 0.183, 0.3643, 0.183, 0.1867, 0.1728, 0.3643, 0.1728, 0.5418, 0.183, 0.5418, 0.183, 0.3643, 0.1728, 0.5418, 0.1728, 0.7193, 0.183, 0.7193, 0.183, 0.5418, 0.1728, 0.7193, 0.1728, 0.8969, 0.183, 0.8969, 0.183, 0.7193, 0.1728, 1.069, 0.1728, 1.074, 0.183, 1.074, 0.183, 1.069, 0.1625, 0.01177, 0.1625, 0.1867, 0.1728, 0.1867, 0.1728, 0.01177, 0.1625, 0.1867, 0.1625, 0.3643, 0.1728, 0.3643, 0.1728, 0.1867, 0.1625, 0.3643, 0.1625, 0.5418, 0.1728, 0.5418, 0.1728, 0.3643, 0.1625, 0.5418, 0.1625, 0.7193, 0.1728, 0.7193, 0.1728, 0.5418, 0.1625, 0.7193, 0.1625, 0.8969, 0.1728, 0.8969, 0.1728, 0.7193, 0.1625, 1.069, 0.1625, 1.074, 0.1728, 1.074, 0.1728, 1.069, 0.1522, 0.01177, 0.1522, 0.1867, 0.1625, 0.1867, 0.1625, 0.01177, 0.1522, 0.1867, 0.1522, 0.3643, 0.1625, 0.3643, 0.1625, 0.1867, 0.1522, 0.3643, 0.1522, 0.5418, 0.1625, 0.5418, 0.1625, 0.3643, 0.1522, 0.5418, 0.1522, 0.7193, 0.1625, 0.7193, 0.1625, 0.5418, 0.1522, 0.7193, 0.1522, 0.8969, 0.1625, 0.8969, 0.1625, 0.7193, 0.1522, 1.069, 0.1522, 1.074, 0.1625, 1.074, 0.1625, 1.069, 0.142, 0.01177, 0.142, 0.1867, 0.1522, 0.1867, 0.1522, 0.01177, 0.142, 0.1867, 0.142, 0.3643, 0.1522, 0.3643, 0.1522, 0.1867, 0.142, 0.3643, 0.142, 0.5418, 0.1522, 0.5418, 0.1522, 0.3643, 0.142, 0.5418, 0.142, 0.7193, 0.1522, 0.7193, 0.1522, 0.5418, 0.142, 0.7193, 0.142, 0.8969, 0.1522, 0.8969, 0.1522, 0.7193, 0.142, 1.069, 0.142, 1.074, 0.1522, 1.074, 0.1522, 1.069, 0.1317, 0.01177, 0.1317, 0.1867, 0.142, 0.1867, 0.142, 0.01177, 0.1317, 0.1867, 0.1317, 0.3643, 0.142, 0.3643, 0.142, 0.1867, 0.1317, 0.3643, 0.1317, 0.5418, 0.142, 0.5418, 0.142, 0.3643, 0.1317, 0.5418, 0.1317, 0.7193, 0.142, 0.7193, 0.142, 0.5418, 0.1317, 0.7193, 0.1317, 0.8969, 0.142, 0.8969, 0.142, 0.7193, 0.1317, 1.069, 0.1317, 1.074, 0.142, 1.074, 0.142, 1.069, 0.1215, 0.01177, 0.1215, 0.1867, 0.1317, 0.1867, 0.1317, 0.01177, 0.1215, 0.1867, 0.1215, 0.3643, 0.1317, 0.3643, 0.1317, 0.1867, 0.1215, 0.3643, 0.1215, 0.5418, 0.1317, 0.5418, 0.1317, 0.3643, 0.1215, 0.5418, 0.1215, 0.7193, 0.1317, 0.7193, 0.1317, 0.5418, 0.1215, 0.7193, 0.1215, 0.8969, 0.1317, 0.8969, 0.1317, 0.7193, 0.1215, 1.069, 0.1215, 1.074, 0.1317, 1.074, 0.1317, 1.069, 0.1112, 0.01177, 0.1112, 0.1867, 0.1215, 0.1867, 0.1215, 0.01177, 0.1112, 0.1867, 0.1112, 0.3643, 0.1215, 0.3643, 0.1215, 0.1867, 0.1112, 0.3643, 0.1112, 0.5418, 0.1215, 0.5418, 0.1215, 0.3643, 0.1112, 0.5418, 0.1112, 0.7193, 0.1215, 0.7193, 0.1215, 0.5418, 0.1112, 0.7193, 0.1112, 0.8969, 0.1215, 0.8969, 0.1215, 0.7193, 0.1112, 1.069, 0.1112, 1.074, 0.1215, 1.074, 0.1215, 1.069, 0.101, 0.01177, 0.101, 0.1867, 0.1112, 0.1867, 0.1112, 0.01177, 0.101, 0.1867, 0.101, 0.3643, 0.1112, 0.3643, 0.1112, 0.1867, 0.101, 0.3643, 0.101, 0.5418, 0.1112, 0.5418, 0.1112, 0.3643, 0.101, 0.5418, 0.101, 0.7193, 0.1112, 0.7193, 0.1112, 0.5418, 0.101, 0.7193, 0.101, 0.8969, 0.1112, 0.8969, 0.1112, 0.7193, 0.101, 1.069, 0.101, 1.074, 0.1112, 1.074, 0.1112, 1.069, 0.09073, 0.01177, 0.09073, 0.1867, 0.101, 0.1867, 0.101, 0.01177, 0.09073, 0.1867, 0.09073, 0.3643, 0.101, 0.3643, 0.101, 0.1867, 0.09073, 0.3643, 0.09073, 0.5418, 0.101, 0.5418, 0.101, 0.3643, 0.09073, 0.5418, 0.09073, 0.7193, 0.101, 0.7193, 0.101, 0.5418, 0.09073, 0.7193, 0.09073, 0.8969, 0.101, 0.8969, 0.101, 0.7193, 0.09073, 1.069, 0.09073, 1.074, 0.101, 1.074, 0.101, 1.069, 0.08048, 0.01177, 0.08048, 0.1867, 0.09073, 0.1867, 0.09073, 0.01177, 0.08048, 0.1867, 0.08048, 0.3643, 0.09073, 0.3643, 0.09073, 0.1867, 0.08048, 0.3643, 0.08048, 0.5418, 0.09073, 0.5418, 0.09073, 0.3643, 0.08048, 0.5418, 0.08048, 0.7193, 0.09073, 0.7193, 0.09073, 0.5418, 0.08048, 0.7193, 0.08048, 0.8969, 0.09073, 0.8969, 0.09073, 0.7193, 0.08048, 1.069, 0.08048, 1.074, 0.09073, 1.074, 0.09073, 1.069, 0.07023, 0.01177, 0.07023, 0.1867, 0.08048, 0.1867, 0.08048, 0.01177, 0.07023, 0.1867, 0.07023, 0.3643, 0.08048, 0.3643, 0.08048, 0.1867, 0.07023, 0.3643, 0.07023, 0.5418, 0.08048, 0.5418, 0.08048, 0.3643, 0.07023, 0.5418, 0.07023, 0.7193, 0.08048, 0.7193, 0.08048, 0.5418, 0.07023, 0.7193, 0.07023, 0.8969, 0.08048, 0.8969, 0.08048, 0.7193, 0.07023, 1.069, 0.07023, 1.074, 0.08048, 1.074, 0.08048, 1.069, 0.05998, 0.01177, 0.05998, 0.1867, 0.07023, 0.1867, 0.07023, 0.01177, 0.05998, 0.1867, 0.05998, 0.3643, 0.07023, 0.3643, 0.07023, 0.1867, 0.05998, 0.3643, 0.05998, 0.5418, 0.07023, 0.5418, 0.07023, 0.3643, 0.05998, 0.5418, 0.05998, 0.7193, 0.07023, 0.7193, 0.07023, 0.5418, 0.05998, 0.7193, 0.05998, 0.8969, 0.07023, 0.8969, 0.07023, 0.7193, 0.05998, 1.069, 0.05998, 1.074, 0.07023, 1.074, 0.07023, 1.069, 0.04972, 0.01177, 0.04972, 0.1867, 0.05998, 0.1867, 0.05998, 0.01177, 0.04972, 0.1867, 0.04972, 0.3643, 0.05998, 0.3643, 0.05998, 0.1867, 0.04972, 0.3643, 0.04972, 0.5418, 0.05998, 0.5418, 0.05998, 0.3643, 0.04972, 0.5418, 0.04972, 0.7193, 0.05998, 0.7193, 0.05998, 0.5418, 0.04972, 0.7193, 0.04972, 0.8969, 0.05998, 0.8969, 0.05998, 0.7193, 0.04972, 1.069, 0.04972, 1.074, 0.05998, 1.074, 0.05998, 1.069, 0.03947, 0.01177, 0.03947, 0.1867, 0.04972, 0.1867, 0.04972, 0.01177, 0.03947, 0.1867, 0.03947, 0.3643, 0.04972, 0.3643, 0.04972, 0.1867, 0.03947, 0.3643, 0.03947, 0.5418, 0.04972, 0.5418, 0.04972, 0.3643, 0.03947, 0.5418, 0.03947, 0.7193, 0.04972, 0.7193, 0.04972, 0.5418, 0.03947, 0.7193, 0.03947, 0.8969, 0.04972, 0.8969, 0.04972, 0.7193, 0.03947, 1.069, 0.03947, 1.074, 0.04972, 1.074, 0.04972, 1.069, 0.02922, 0.01177, 0.02922, 0.1867, 0.03947, 0.1867, 0.03947, 0.01177, 0.02922, 0.1867, 0.02922, 0.3643, 0.03947, 0.3643, 0.03947, 0.1867, 0.02922, 0.3643, 0.02922, 0.5418, 0.03947, 0.5418, 0.03947, 0.3643, 0.02922, 0.5418, 0.02922, 0.7193, 0.03947, 0.7193, 0.03947, 0.5418, 0.02922, 0.7193, 0.02922, 0.8969, 0.03947, 0.8969, 0.03947, 0.7193, 0.02922, 1.069, 0.02922, 1.074, 0.03947, 1.074, 0.03947, 1.069, 0.01897, 0.01177, 0.01897, 0.1867, 0.02922, 0.1867, 0.02922, 0.01177, 0.01897, 0.1867, 0.01897, 0.3643, 0.02922, 0.3643, 0.02922, 0.1867, 0.01897, 0.3643, 0.01897, 0.5418, 0.02922, 0.5418, 0.02922, 0.3643, 0.01897, 0.5418, 0.01897, 0.7193, 0.02922, 0.7193, 0.02922, 0.5418, 0.01897, 0.7193, 0.01897, 0.8969, 0.02922, 0.8969, 0.02922, 0.7193, 0.01897, 1.069, 0.01897, 1.074, 0.02922, 1.074, 0.02922, 1.069, 0.008715, 0.01177, 0.008715, 0.1867, 0.01897, 0.1867, 0.01897, 0.01177, 0.008715, 0.1867, 0.008715, 0.3643, 0.01897, 0.3643, 0.01897, 0.1867, 0.008715, 0.3643, 0.008715, 0.5418, 0.01897, 0.5418, 0.01897, 0.3643, 0.008715, 0.5418, 0.008715, 0.7193, 0.01897, 0.7193, 0.01897, 0.5418, 0.008715, 0.7193, 0.008715, 0.8969, 0.01897, 0.8969, 0.01897, 0.7193, 0.008715, 1.069, 0.008715, 1.074, 0.01897, 1.074, 0.01897, 1.069, -0.001537, 0.01177, -0.001537, 0.1867, 0.008715, 0.1867, 0.008715, 0.01177, -0.001537, 0.1867, -0.001537, 0.3643, 0.008715, 0.3643, 0.008715, 0.1867, -0.001537, 0.3643, -0.001537, 0.5418, 0.008715, 0.5418, 0.008715, 0.3643, -0.001537, 0.5418, -0.001537, 0.7193, 0.008715, 0.7193, 0.008715, 0.5418, -0.001537, 0.7193, -0.001537, 0.8969, 0.008715, 0.8969, 0.008715, 0.7193, -0.001537, 1.069, -0.001537, 1.074, 0.008715, 1.074, 0.008715, 1.069, 0.2968, 0.4854, 0.25, 0.49, 0.2032, 0.4854, 0.1582, 0.4717, 0.1167, 0.4496, 0.08029, 0.4197, 0.05045, 0.3833, 0.02827, 0.3418, 0.01461, 0.2968, 0.01, 0.25, 0.01461, 0.2032, 0.02827, 0.1582, 0.05045, 0.1167, 0.08029, 0.08029, 0.1167, 0.05045, 0.1582, 0.02827, 0.2032, 0.01461, 0.25, 0.01, 0.2968, 0.01461, 0.3418, 0.02827, 0.3833, 0.05045, 0.4197, 0.08029, 0.4496, 0.1167, 0.4717, 0.1582, 0.4854, 0.2032, 0.49, 0.25, 0.4854, 0.2968, 0.4717, 0.3418, 0.4496, 0.3833, 0.4197, 0.4197, 0.3833, 0.4496, 0.3418, 0.4717, -0.001537, 0.8969, -0.001537, 1.069, 0.008715, 1.069, 0.008715, 0.8969, 0.008715, 0.8969, 0.008715, 1.069, 0.01897, 1.069, 0.01897, 0.8969, 0.01897, 0.8969, 0.01897, 1.069, 0.02922, 1.069, 0.02922, 0.8969, 0.02922, 0.8969, 0.02922, 1.069, 0.03947, 1.069, 0.03947, 0.8969, 0.03947, 0.8969, 0.03947, 1.069, 0.04972, 1.069, 0.04972, 0.8969, 0.04972, 0.8969, 0.04972, 1.069, 0.05998, 1.069, 0.05998, 0.8969, 0.05998, 0.8969, 0.05998, 1.069, 0.07023, 1.069, 0.07023, 0.8969, 0.07023, 0.8969, 0.07023, 1.069, 0.08048, 1.069, 0.08048, 0.8969, 0.08048, 0.8969, 0.08048, 1.069, 0.09073, 1.069, 0.09073, 0.8969, 0.09073, 0.8969, 0.09073, 1.069, 0.101, 1.069, 0.101, 0.8969, 0.101, 0.8969, 0.101, 1.069, 0.1112, 1.069, 0.1112, 0.8969, 0.1112, 0.8969, 0.1112, 1.069, 0.1215, 1.069, 0.1215, 0.8969, 0.1215, 0.8969, 0.1215, 1.069, 0.1317, 1.069, 0.1317, 0.8969, 0.1317, 0.8969, 0.1317, 1.069, 0.142, 1.069, 0.142, 0.8969, 0.142, 0.8969, 0.142, 1.069, 0.1522, 1.069, 0.1522, 0.8969, 0.1522, 0.8969, 0.1522, 1.069, 0.1625, 1.069, 0.1625, 0.8969, 0.1625, 0.8969, 0.1625, 1.069, 0.1728, 1.069, 0.1728, 0.8969, 0.1728, 0.8969, 0.1728, 1.069, 0.183, 1.069, 0.183, 0.8969, 0.183, 0.8969, 0.183, 1.069, 0.1933, 1.069, 0.1933, 0.8969, 0.1933, 0.8969, 0.1933, 1.069, 0.2035, 1.069, 0.2035, 0.8969, 0.2035, 0.8969, 0.2035, 1.069, 0.2138, 1.069, 0.2138, 0.8969, 0.2138, 0.8969, 0.2138, 1.069, 0.224, 1.069, 0.224, 0.8969, 0.224, 0.8969, 0.224, 1.069, 0.2343, 1.069, 0.2343, 0.8969, 0.2343, 0.8969, 0.2343, 1.069, 0.2445, 1.069, 0.2445, 0.8969, 0.2445, 0.8969, 0.2445, 1.069, 0.2548, 1.069, 0.2548, 0.8969, 0.2548, 0.8969, 0.2548, 1.069, 0.265, 1.069, 0.265, 0.8969, 0.265, 0.8969, 0.265, 1.069, 0.2753, 1.069, 0.2753, 0.8969, 0.2753, 0.8969, 0.2753, 1.069, 0.2855, 1.069, 0.2855, 0.8969, 0.2855, 0.8969, 0.2855, 1.069, 0.2958, 1.069, 0.2958, 0.8969, 0.2958, 0.8969, 0.2958, 1.069, 0.306, 1.069, 0.306, 0.8969, 0.306, 0.8969, 0.306, 1.069, 0.3163, 1.069, 0.3163, 0.8969, 0.3163, 0.8969, 0.3163, 1.069, 0.3265, 1.069, 0.3265, 0.8969, -0.001537, 0.009179, -0.001537, 0.01177, 0.008715, 0.01177, 0.008715, 0.009179, 0.2138, 0.009179, 0.224, 0.009179, 0.224, 0.009179, 0.2138, 0.009179, 0.306, 0.009179, 0.3163, 0.009179, 0.3163, 0.009179, 0.306, 0.009179, 0.08048, 0.009179, 0.09073, 0.009179, 0.09073, 0.009179, 0.08048, 0.009179, 0.1728, 0.009179, 0.183, 0.009179, 0.183, 0.009179, 0.1728, 0.009179, 0.265, 0.009179, 0.2753, 0.009179, 0.2753, 0.009179, 0.265, 0.009179, 0.03947, 0.009179, 0.04972, 0.009179, 0.04972, 0.009179, 0.03947, 0.009179, 0.1317, 0.009179, 0.142, 0.009179, 0.142, 0.009179, 0.1317, 0.009179, 0.224, 0.009179, 0.2343, 0.009179, 0.2343, 0.009179, 0.224, 0.009179, -0.001537, 0.009179, 0.008715, 0.009179, 0.008715, 0.009179, -0.001537, 0.009179, 0.3163, 0.009179, 0.3265, 0.009179, 0.3265, 0.009179, 0.3163, 0.009179, 0.09073, 0.009179, 0.101, 0.009179, 0.101, 0.009179, 0.09073, 0.009179, 0.183, 0.009179, 0.1933, 0.009179, 0.1933, 0.009179, 0.183, 0.009179, 0.2753, 0.009179, 0.2855, 0.009179, 0.2855, 0.009179, 0.2753, 0.009179, 0.04972, 0.009179, 0.05998, 0.009179, 0.05998, 0.009179, 0.04972, 0.009179, 0.142, 0.009179, 0.1522, 0.009179, 0.1522, 0.009179, 0.142, 0.009179, 0.2343, 0.009179, 0.2445, 0.009179, 0.2445, 0.009179, 0.2343, 0.009179, 0.008715, 0.009179, 0.01897, 0.009179, 0.01897, 0.009179, 0.008715, 0.009179, 0.101, 0.009179, 0.1112, 0.009179, 0.1112, 0.009179, 0.101, 0.009179, 0.1933, 0.009179, 0.2035, 0.009179, 0.2035, 0.009179, 0.1933, 0.009179, 0.2855, 0.009179, 0.2958, 0.009179, 0.2958, 0.009179, 0.2855, 0.009179, 0.05998, 0.009179, 0.07023, 0.009179, 0.07023, 0.009179, 0.05998, 0.009179, 0.1522, 0.009179, 0.1625, 0.009179, 0.1625, 0.009179, 0.1522, 0.009179, 0.2445, 0.009179, 0.2548, 0.009179, 0.2548, 0.009179, 0.2445, 0.009179, 0.01897, 0.009179, 0.02922, 0.009179, 0.02922, 0.009179, 0.01897, 0.009179, 0.1112, 0.009179, 0.1215, 0.009179, 0.1215, 0.009179, 0.1112, 0.009179, 0.2035, 0.009179, 0.2138, 0.009179, 0.2138, 0.009179, 0.2035, 0.009179, 0.2958, 0.009179, 0.306, 0.009179, 0.306, 0.009179, 0.2958, 0.009179, 0.07023, 0.009179, 0.08048, 0.009179, 0.08048, 0.009179, 0.07023, 0.009179, 0.1625, 0.009179, 0.1728, 0.009179, 0.1728, 0.009179, 0.1625, 0.009179, 0.2548, 0.009179, 0.265, 0.009179, 0.265, 0.009179, 0.2548, 0.009179, 0.02922, 0.009179, 0.03947, 0.009179, 0.03947, 0.009179, 0.02922, 0.009179, 0.75, 0.49, 0.7968, 0.4854, 0.8418, 0.4717, 0.8833, 0.4496, 0.9197, 0.4197, 0.9496, 0.3833, 0.9717, 0.3418, 0.9854, 0.2968, 0.99, 0.25, 0.9854, 0.2032, 0.9717, 0.1582, 0.9496, 0.1167, 0.9197, 0.08029, 0.8833, 0.05045, 0.8418, 0.02827, 0.7968, 0.01461, 0.75, 0.01, 0.7032, 0.01461, 0.6582, 0.02827, 0.6167, 0.05045, 0.5803, 0.08029, 0.5504, 0.1167, 0.5283, 0.1582, 0.5146, 0.2032, 0.51, 0.25, 0.5146, 0.2968, 0.5283, 0.3418, 0.5504, 0.3833, 0.5803, 0.4197, 0.6167, 0.4496, 0.6582, 0.4717, 0.7032, 0.4854, 0.008715, 0.009179, 0.008715, 0.01177, 0.01897, 0.01177, 0.01897, 0.009179, 0.01897, 0.009179, 0.01897, 0.01177, 0.02922, 0.01177, 0.02922, 0.009179, 0.02922, 0.009179, 0.02922, 0.01177, 0.03947, 0.01177, 0.03947, 0.009179, 0.03947, 0.009179, 0.03947, 0.01177, 0.04972, 0.01177, 0.04972, 0.009179, 0.04972, 0.009179, 0.04972, 0.01177, 0.05998, 0.01177, 0.05998, 0.009179, 0.05998, 0.009179, 0.05998, 0.01177, 0.07023, 0.01177, 0.07023, 0.009179, 0.07023, 0.009179, 0.07023, 0.01177, 0.08048, 0.01177, 0.08048, 0.009179, 0.08048, 0.009179, 0.08048, 0.01177, 0.09073, 0.01177, 0.09073, 0.009179, 0.09073, 0.009179, 0.09073, 0.01177, 0.101, 0.01177, 0.101, 0.009179, 0.101, 0.009179, 0.101, 0.01177, 0.1112, 0.01177, 0.1112, 0.009179, 0.1112, 0.009179, 0.1112, 0.01177, 0.1215, 0.01177, 0.1215, 0.009179, 0.1215, 0.009179, 0.1215, 0.01177, 0.1317, 0.01177, 0.1317, 0.009179, 0.1317, 0.009179, 0.1317, 0.01177, 0.142, 0.01177, 0.142, 0.009179, 0.142, 0.009179, 0.142, 0.01177, 0.1522, 0.01177, 0.1522, 0.009179, 0.1522, 0.009179, 0.1522, 0.01177, 0.1625, 0.01177, 0.1625, 0.009179, 0.1625, 0.009179, 0.1625, 0.01177, 0.1728, 0.01177, 0.1728, 0.009179, 0.1728, 0.009179, 0.1728, 0.01177, 0.183, 0.01177, 0.183, 0.009179, 0.183, 0.009179, 0.183, 0.01177, 0.1933, 0.01177, 0.1933, 0.009179, 0.1933, 0.009179, 0.1933, 0.01177, 0.2035, 0.01177, 0.2035, 0.009179, 0.2035, 0.009179, 0.2035, 0.01177, 0.2138, 0.01177, 0.2138, 0.009179, 0.2138, 0.009179, 0.2138, 0.01177, 0.224, 0.01177, 0.224, 0.009179, 0.224, 0.009179, 0.224, 0.01177, 0.2343, 0.01177, 0.2343, 0.009179, 0.2343, 0.009179, 0.2343, 0.01177, 0.2445, 0.01177, 0.2445, 0.009179, 0.2445, 0.009179, 0.2445, 0.01177, 0.2548, 0.01177, 0.2548, 0.009179, 0.2548, 0.009179, 0.2548, 0.01177, 0.265, 0.01177, 0.265, 0.009179, 0.265, 0.009179, 0.265, 0.01177, 0.2753, 0.01177, 0.2753, 0.009179, 0.2753, 0.009179, 0.2753, 0.01177, 0.2855, 0.01177, 0.2855, 0.009179, 0.2855, 0.009179, 0.2855, 0.01177, 0.2958, 0.01177, 0.2958, 0.009179, 0.2958, 0.009179, 0.2958, 0.01177, 0.306, 0.01177, 0.306, 0.009179, 0.306, 0.009179, 0.306, 0.01177, 0.3163, 0.01177, 0.3163, 0.009179, 0.3163, 0.009179, 0.3163, 0.01177, 0.3265, 0.01177, 0.3265, 0.009179, 0.02922, 0.009179, 0.03947, 0.009179, 0.03947, 0.009179, 0.02922, 0.009179, 0.2548, 0.009179, 0.265, 0.009179, 0.265, 0.009179, 0.2548, 0.009179, 0.1625, 0.009179, 0.1728, 0.009179, 0.1728, 0.009179, 0.1625, 0.009179, 0.07023, 0.009179, 0.08048, 0.009179, 0.08048, 0.009179, 0.07023, 0.009179, 0.2958, 0.009179, 0.306, 0.009179, 0.306, 0.009179, 0.2958, 0.009179, 0.2035, 0.009179, 0.2138, 0.009179, 0.2138, 0.009179, 0.2035, 0.009179, 0.1112, 0.009179, 0.1215, 0.009179, 0.1215, 0.009179, 0.1112, 0.009179, 0.01897, 0.009179, 0.02922, 0.009179, 0.02922, 0.009179, 0.01897, 0.009179, 0.2445, 0.009179, 0.2548, 0.009179, 0.2548, 0.009179, 0.2445, 0.009179, 0.1522, 0.009179, 0.1625, 0.009179, 0.1625, 0.009179, 0.1522, 0.009179, 0.05998, 0.009179, 0.07023, 0.009179, 0.07023, 0.009179, 0.05998, 0.009179, 0.2855, 0.009179, 0.2958, 0.009179, 0.2958, 0.009179, 0.2855, 0.009179, 0.1933, 0.009179, 0.2035, 0.009179, 0.2035, 0.009179, 0.1933, 0.009179, 0.101, 0.009179, 0.1112, 0.009179, 0.1112, 0.009179, 0.101, 0.009179, 0.008715, 0.009179, 0.01897, 0.009179, 0.01897, 0.009179, 0.008715, 0.009179, 0.2343, 0.009179, 0.2445, 0.009179, 0.2445, 0.009179, 0.2343, 0.009179, 0.142, 0.009179, 0.1522, 0.009179, 0.1522, 0.009179, 0.142, 0.009179, 0.04972, 0.009179, 0.05998, 0.009179, 0.05998, 0.009179, 0.04972, 0.009179, 0.2753, 0.009179, 0.2855, 0.009179, 0.2855, 0.009179, 0.2753, 0.009179, 0.183, 0.009179, 0.1933, 0.009179, 0.1933, 0.009179, 0.183, 0.009179, 0.09073, 0.009179, 0.101, 0.009179, 0.101, 0.009179, 0.09073, 0.009179, 0.3163, 0.009179, 0.3265, 0.009179, 0.3265, 0.009179, 0.3163, 0.009179, -0.001537, 0.009179, 0.008715, 0.009179, 0.008715, 0.009179, -0.001537, 0.009179, 0.224, 0.009179, 0.2343, 0.009179, 0.2343, 0.009179, 0.224, 0.009179, 0.1317, 0.009179, 0.142, 0.009179, 0.142, 0.009179, 0.1317, 0.009179, 0.03947, 0.009179, 0.04972, 0.009179, 0.04972, 0.009179, 0.03947, 0.009179, 0.265, 0.009179, 0.2753, 0.009179, 0.2753, 0.009179, 0.265, 0.009179, 0.1728, 0.009179, 0.183, 0.009179, 0.183, 0.009179, 0.1728, 0.009179, 0.08048, 0.009179, 0.09073, 0.009179, 0.09073, 0.009179, 0.08048, 0.009179, 0.306, 0.009179, 0.3163, 0.009179, 0.3163, 0.009179, 0.306, 0.009179, 0.2138, 0.009179, 0.224, 0.009179, 0.224, 0.009179, 0.2138, 0.009179, 0.1215, 0.009179, 0.1317, 0.009179, 0.1317, 0.009179, 0.1215, 0.009179])
me_cylinder.materials.append(mat_material_001)
me_cylinder.update()

# ---- objects
ob_cube = bpy.data.objects.new('Cube', me_cube)
ob_light = bpy.data.objects.new('Light', light_light)
ob_camera = bpy.data.objects.new('Camera', cam_camera)
ob_cylinder = bpy.data.objects.new('Cylinder', me_cylinder)

# ---- transforms, parenting, visibility, modifiers, constraints
ob_cube.location = (0.0, 0.0, 0.0)
ob_cube.lock_rotations_4d = False
ob_cube.empty_display_type = 'ARROWS'
ob_cube.lineart.crease_threshold = 0.0
_m = ob_cube.modifiers.new('Subdivision', 'SUBSURF')
_m.levels = 3
_m.render_levels = 3
ob_light.location = (4.076, 1.005, 5.904)
ob_light.rotation_euler = (0.6503, 0.05522, 1.866)
ob_light.lock_rotations_4d = False
ob_light.empty_display_type = 'ARROWS'
ob_light.color = (0.0, 0.0, 0.0, 0.0)
ob_light.lineart.crease_threshold = 0.0
ob_camera.location = (7.359, -6.926, 4.958)
ob_camera.rotation_euler = (1.109, 0.0, 0.8149)
ob_camera.lock_rotations_4d = False
ob_camera.empty_display_type = 'ARROWS'
ob_camera.color = (0.0, 0.0, 0.0, 0.0)
ob_camera.display_type = 'WIRE'
ob_camera.lineart.crease_threshold = 0.0
ob_cylinder.location = (0.0, 0.0, 0.0)
ob_cylinder.scale = (1.0, 1.0, 9.0)
_m = ob_cylinder.modifiers.new('Subdivision', 'SUBSURF')
_m.levels = 3
_m.render_levels = 3

# ---- collection membership
col_collection.objects.link(ob_cube)
col_collection.objects.link(ob_light)
col_collection.objects.link(ob_camera)
col_collection.objects.link(ob_cylinder)

# ---- scene / render settings (as saved in the file)
scene.camera = ob_camera
scene.frame_start = 1; scene.frame_end = 250; scene.frame_set(1)
scene.render.engine = 'BLENDER_EEVEE_NEXT'
scene.cycles.sampling_pattern = 'TABULATED_SOBOL'
scene.view_settings.view_transform = 'Filmic'
bpy.context.view_layer.update()
